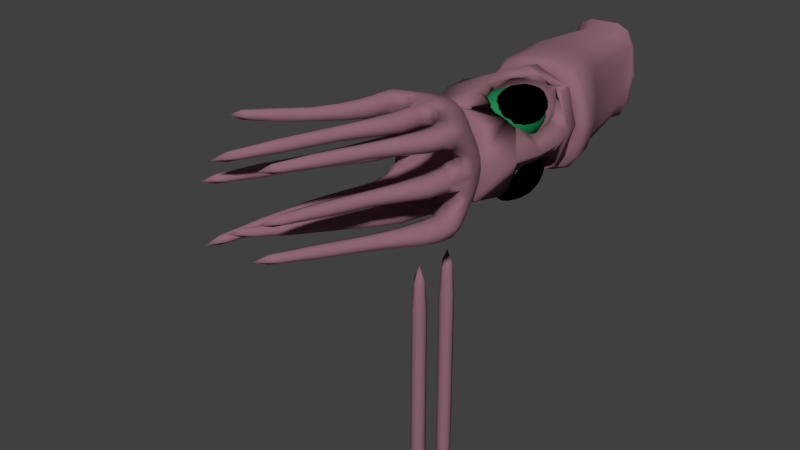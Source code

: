# Source: squid.blend  (saved by Blender 2.77.0; exported with 4.5.12 LTS)
import bpy
from mathutils import Matrix  # noqa: F401  (used for matrix-valued properties, if any)

bpy.ops.wm.read_factory_settings(use_empty=True)
scene = bpy.context.scene
scene.name = 'Scene'

# ---- collections
col_collection_1 = bpy.data.collections.new('Collection 1'); scene.collection.children.link(col_collection_1)

# ---- materials (node trees are filled in below, after node groups)
mat_material = bpy.data.materials.new('Material')
mat_material.alpha_threshold = 0.0
mat_material.use_transparent_shadow = False
mat_material.diffuse_color = (0.281, 0.1392, 0.1729, 1.0)
mat_material.roughness = 0.5
mat_material.specular_intensity = 0.0
mat_material.line_color = (0.0, 0.0, 0.0, 1.0)
mat_material_001 = bpy.data.materials.new('Material.001')
mat_material_001.alpha_threshold = 0.0
mat_material_001.use_transparent_shadow = False
mat_material_001.diffuse_color = (0.0, 0.0, 0.0, 1.0)
mat_material_001.roughness = 0.5
mat_material_002 = bpy.data.materials.new('Material.002')
mat_material_002.alpha_threshold = 0.0
mat_material_002.use_transparent_shadow = False
mat_material_002.diffuse_color = (0.01384, 0.2462, 0.08735, 1.0)
mat_material_002.roughness = 0.5

# ---- material node trees

# ---- world
world_world = bpy.data.worlds.new('World'); scene.world = world_world
world_world.color = (0.05088, 0.05088, 0.05088)
world_world.use_sun_shadow = False
world_world.sun_shadow_jitter_overblur = 0.0
world_world.cycles.sampling_method = 'MANUAL'

# ---- meshes
me_cube_009 = bpy.data.meshes.new('Cube.009')
me_cube_009.from_pydata([(-1.26, 0.0, 0.9216), (-7.744e-10, 1.259, 0.9196), (1.26, 0.0, 0.9216), (-7.744e-10, -1.259, 0.9196), (-7.744e-10, -2.311, -0.4385), (1.0, 0.0, 9.629), (1.0, 0.0, 16.08), (-1.0, 0.0, 9.629), (0.0, -1.0, 9.629), (0.0, 1.0, 9.629), (-1.0, 0.0, 22.88), (-1.0, 0.0, 16.08), (0.0, -1.0, 16.08), (0.0, 1.0, 16.08), (0.0, 0.0, 26.8), (0.0, -1.0, 22.88), (0.0, 1.0, 22.88), (1.0, 0.0, 22.88), (1.545, 0.0, -2.073), (1.796, 0.0, -0.4385), (-1.796, 0.0, -0.4385), (-7.744e-10, 2.311, -0.4385), (-7.744e-10, 0.0, -3.707), (-1.545, 0.0, -2.073), (-7.744e-10, -2.06, -2.073), (-7.744e-10, 2.06, -2.073), (-7.744e-10, -0.7889, 2.852), (0.7889, 0.0, 2.852), (-7.744e-10, 0.7889, 2.852), (-0.7889, 0.0, 2.852), (-0.5917, -0.5917, 2.852), (-0.9738, 0.0, 6.185), (-0.9448, 0.9448, 0.9204), (-1.48, 0.0, -0.04641), (-9.614e-11, 0.9738, 6.185), (0.9448, 0.9448, 0.9204), (-7.744e-10, 1.609, -0.04641), (0.9738, 0.0, 6.185), (0.9448, -0.9448, 0.9204), (1.48, 0.0, -0.04641), (-9.614e-11, -0.9738, 6.185), (-7.744e-10, -1.609, -0.04641), (-1.0, 0.0, 13.02), (0.0, 1.0, 13.02), (1.0, 0.0, 13.02), (0.0, -1.0, 13.02), (0.75, 0.75, 9.629), (0.75, -0.75, 9.629), (-0.75, -0.75, 9.629), (-0.75, 0.75, 9.629), (-1.0, 0.0, 19.22), (0.0, 1.0, 19.22), (1.0, 0.0, 19.22), (0.0, -1.0, 19.22), (0.75, 0.75, 16.08), (0.75, -0.75, 16.08), (-0.75, -0.75, 16.08), (-0.75, 0.75, 16.08), (-0.75, 0.0, 25.82), (0.0, 0.75, 25.82), (0.75, 0.0, 25.82), (0.0, -0.75, 25.82), (-0.75, -0.75, 22.88), (-0.75, 0.75, 22.88), (0.75, -0.75, 22.88), (0.75, 0.75, 22.88), (-1.944, 0.0, -0.8471), (-7.744e-10, 2.716, -0.8471), (1.944, 0.0, -0.8471), (-7.744e-10, -2.716, -0.8471), (-1.347, -1.733, -0.4385), (1.347, -1.733, -0.4385), (1.347, 1.733, -0.4385), (-1.347, 1.733, -0.4385), (-0.823, 0.0, -3.299), (-7.744e-10, 0.9517, -3.299), (0.823, 0.0, -3.299), (-7.744e-10, -0.9517, -3.299), (1.159, -1.545, -2.073), (1.159, 1.545, -2.073), (-1.159, 1.545, -2.073), (-1.159, -1.545, -2.073), (-0.9448, -0.9448, 0.9204), (-0.5917, 0.5917, 2.852), (0.5917, 0.5917, 2.852), (0.5917, -0.5917, 2.852), (-7.744e-10, -0.8708, 1.48), (0.8712, 0.0, 1.481), (-7.744e-10, 0.8708, 1.48), (-0.8712, 0.0, 1.481), (-1.11, -1.207, -0.04641), (-0.7303, -0.7303, 6.185), (-1.11, 1.207, -0.04641), (-0.7303, 0.7303, 6.185), (1.11, -1.207, -0.04641), (0.7303, -0.7303, 6.185), (1.11, 1.207, -0.04641), (0.7303, 0.7303, 6.185), (-0.75, -0.75, 13.02), (-0.75, 0.75, 13.02), (0.75, 0.75, 13.02), (0.75, -0.75, 13.02), (-0.75, -0.75, 19.22), (-0.75, 0.75, 19.22), (0.75, 0.75, 19.22), (0.75, -0.75, 19.22), (-0.5556, -0.5556, 25.06), (-0.5556, 0.5556, 25.06), (0.5556, 0.5556, 25.06), (0.5556, -0.5556, 25.06), (-1.458, 2.037, -0.8471), (-1.458, -2.037, -0.8471), (1.458, 2.037, -0.8471), (1.458, -2.037, -0.8471), (-0.7091, 0.8807, -2.981), (-0.7091, -0.8807, -2.981), (0.7091, 0.8807, -2.981), (0.7091, -0.8807, -2.981), (-0.6532, -0.6532, 1.48), (-0.6532, 0.6532, 1.48), (0.6532, 0.6532, 1.48), (0.6532, -0.6532, 1.48)], [], [(0, 82, 118, 89), (0, 89, 119, 32), (0, 32, 92, 33), (0, 33, 90, 82), (1, 32, 119, 88), (1, 88, 120, 35), (1, 35, 96, 36), (1, 36, 92, 32), (2, 35, 120, 87), (2, 87, 121, 38), (2, 38, 94, 39), (2, 39, 96, 35), (3, 38, 121, 86), (3, 86, 118, 82), (3, 82, 90, 41), (3, 41, 94, 38), (4, 71, 94, 41), (4, 41, 90, 70), (4, 70, 111, 69), (4, 69, 113, 71), (5, 47, 95, 37), (5, 37, 97, 46), (5, 46, 100, 44), (5, 44, 101, 47), (6, 55, 101, 44), (6, 44, 100, 54), (6, 54, 104, 52), (6, 52, 105, 55), (7, 49, 93, 31), (7, 31, 91, 48), (7, 48, 98, 42), (7, 42, 99, 49), (8, 48, 91, 40), (8, 40, 95, 47), (8, 47, 101, 45), (8, 45, 98, 48), (9, 46, 97, 34), (9, 34, 93, 49), (9, 49, 99, 43), (9, 43, 100, 46), (10, 63, 103, 50), (10, 50, 102, 62), (10, 62, 106, 58), (10, 58, 107, 63), (11, 57, 99, 42), (11, 42, 98, 56), (11, 56, 102, 50), (11, 50, 103, 57), (12, 56, 98, 45), (12, 45, 101, 55), (12, 55, 105, 53), (12, 53, 102, 56), (13, 54, 100, 43), (13, 43, 99, 57), (13, 57, 103, 51), (13, 51, 104, 54), (14, 61, 109, 60), (14, 60, 108, 59), (14, 59, 107, 58), (14, 58, 106, 61), (15, 62, 102, 53), (15, 53, 105, 64), (15, 64, 109, 61), (15, 61, 106, 62), (16, 65, 104, 51), (16, 51, 103, 63), (16, 63, 107, 59), (16, 59, 108, 65), (17, 64, 105, 52), (17, 52, 104, 65), (17, 65, 108, 60), (17, 60, 109, 64), (18, 79, 112, 68), (18, 68, 113, 78), (18, 78, 117, 76), (18, 76, 116, 79), (19, 72, 96, 39), (19, 39, 94, 71), (19, 71, 113, 68), (19, 68, 112, 72), (20, 70, 90, 33), (20, 33, 92, 73), (20, 73, 110, 66), (20, 66, 111, 70), (21, 73, 92, 36), (21, 36, 96, 72), (21, 72, 112, 67), (21, 67, 110, 73), (22, 77, 115, 74), (22, 74, 114, 75), (22, 75, 116, 76), (22, 76, 117, 77), (23, 81, 111, 66), (23, 66, 110, 80), (23, 80, 114, 74), (23, 74, 115, 81), (24, 78, 113, 69), (24, 69, 111, 81), (24, 81, 115, 77), (24, 77, 117, 78), (25, 80, 110, 67), (25, 67, 112, 79), (25, 79, 116, 75), (25, 75, 114, 80), (26, 85, 95, 40), (26, 40, 91, 30), (26, 30, 118, 86), (26, 86, 121, 85), (27, 84, 97, 37), (27, 37, 95, 85), (27, 85, 121, 87), (27, 87, 120, 84), (28, 83, 93, 34), (28, 34, 97, 84), (28, 84, 120, 88), (28, 88, 119, 83), (29, 30, 91, 31), (29, 31, 93, 83), (29, 83, 119, 89), (29, 89, 118, 30)])
me_cube_009.polygons.foreach_set('use_smooth', [True] * 120)
me_cube_009.materials.append(mat_material)
me_cube_009.use_remesh_preserve_volume = False
me_cube_009.use_remesh_preserve_attributes = False
me_cube_009.use_mirror_vertex_groups = False
me_cube_009.update()
me_cube_010 = bpy.data.meshes.new('Cube.010')
me_cube_010.from_pydata([(-1.26, 0.0, 0.9216), (-7.744e-10, 1.259, 0.9196), (1.26, 0.0, 0.9216), (-7.744e-10, -1.259, 0.9196), (-7.744e-10, -2.311, -0.4385), (1.0, 0.0, 9.629), (1.0, 0.0, 16.08), (-1.0, 0.0, 9.629), (0.0, -1.0, 9.629), (0.0, 1.0, 9.629), (-1.0, 0.0, 22.88), (-1.0, 0.0, 16.08), (0.0, -1.0, 16.08), (0.0, 1.0, 16.08), (0.0, 0.0, 26.8), (0.0, -1.0, 22.88), (0.0, 1.0, 22.88), (1.0, 0.0, 22.88), (1.545, 0.0, -2.073), (1.796, 0.0, -0.4385), (-1.796, 0.0, -0.4385), (-7.744e-10, 2.311, -0.4385), (-7.744e-10, 0.0, -3.707), (-1.545, 0.0, -2.073), (-7.744e-10, -2.06, -2.073), (-7.744e-10, 2.06, -2.073), (-7.744e-10, -0.7889, 2.852), (0.7889, 0.0, 2.852), (-7.744e-10, 0.7889, 2.852), (-0.7889, 0.0, 2.852), (-0.5917, -0.5917, 2.852), (-0.9738, 0.0, 6.185), (-0.9448, 0.9448, 0.9204), (-1.48, 0.0, -0.04641), (-9.614e-11, 0.9738, 6.185), (0.9448, 0.9448, 0.9204), (-7.744e-10, 1.609, -0.04641), (0.9738, 0.0, 6.185), (0.9448, -0.9448, 0.9204), (1.48, 0.0, -0.04641), (-9.614e-11, -0.9738, 6.185), (-7.744e-10, -1.609, -0.04641), (-1.0, 0.0, 13.02), (0.0, 1.0, 13.02), (1.0, 0.0, 13.02), (0.0, -1.0, 13.02), (0.75, 0.75, 9.629), (0.75, -0.75, 9.629), (-0.75, -0.75, 9.629), (-0.75, 0.75, 9.629), (-1.0, 0.0, 19.22), (0.0, 1.0, 19.22), (1.0, 0.0, 19.22), (0.0, -1.0, 19.22), (0.75, 0.75, 16.08), (0.75, -0.75, 16.08), (-0.75, -0.75, 16.08), (-0.75, 0.75, 16.08), (-0.75, 0.0, 25.82), (0.0, 0.75, 25.82), (0.75, 0.0, 25.82), (0.0, -0.75, 25.82), (-0.75, -0.75, 22.88), (-0.75, 0.75, 22.88), (0.75, -0.75, 22.88), (0.75, 0.75, 22.88), (-1.944, 0.0, -0.8471), (-7.744e-10, 2.716, -0.8471), (1.944, 0.0, -0.8471), (-7.744e-10, -2.716, -0.8471), (-1.347, -1.733, -0.4385), (1.347, -1.733, -0.4385), (1.347, 1.733, -0.4385), (-1.347, 1.733, -0.4385), (-0.823, 0.0, -3.299), (-7.744e-10, 0.9517, -3.299), (0.823, 0.0, -3.299), (-7.744e-10, -0.9517, -3.299), (1.159, -1.545, -2.073), (1.159, 1.545, -2.073), (-1.159, 1.545, -2.073), (-1.159, -1.545, -2.073), (-0.9448, -0.9448, 0.9204), (-0.5917, 0.5917, 2.852), (0.5917, 0.5917, 2.852), (0.5917, -0.5917, 2.852), (-7.744e-10, -0.8708, 1.48), (0.8712, 0.0, 1.481), (-7.744e-10, 0.8708, 1.48), (-0.8712, 0.0, 1.481), (-1.11, -1.207, -0.04641), (-0.7303, -0.7303, 6.185), (-1.11, 1.207, -0.04641), (-0.7303, 0.7303, 6.185), (1.11, -1.207, -0.04641), (0.7303, -0.7303, 6.185), (1.11, 1.207, -0.04641), (0.7303, 0.7303, 6.185), (-0.75, -0.75, 13.02), (-0.75, 0.75, 13.02), (0.75, 0.75, 13.02), (0.75, -0.75, 13.02), (-0.75, -0.75, 19.22), (-0.75, 0.75, 19.22), (0.75, 0.75, 19.22), (0.75, -0.75, 19.22), (-0.5556, -0.5556, 25.06), (-0.5556, 0.5556, 25.06), (0.5556, 0.5556, 25.06), (0.5556, -0.5556, 25.06), (-1.458, 2.037, -0.8471), (-1.458, -2.037, -0.8471), (1.458, 2.037, -0.8471), (1.458, -2.037, -0.8471), (-0.7091, 0.8807, -2.981), (-0.7091, -0.8807, -2.981), (0.7091, 0.8807, -2.981), (0.7091, -0.8807, -2.981), (-0.6532, -0.6532, 1.48), (-0.6532, 0.6532, 1.48), (0.6532, 0.6532, 1.48), (0.6532, -0.6532, 1.48)], [], [(0, 82, 118, 89), (0, 89, 119, 32), (0, 32, 92, 33), (0, 33, 90, 82), (1, 32, 119, 88), (1, 88, 120, 35), (1, 35, 96, 36), (1, 36, 92, 32), (2, 35, 120, 87), (2, 87, 121, 38), (2, 38, 94, 39), (2, 39, 96, 35), (3, 38, 121, 86), (3, 86, 118, 82), (3, 82, 90, 41), (3, 41, 94, 38), (4, 71, 94, 41), (4, 41, 90, 70), (4, 70, 111, 69), (4, 69, 113, 71), (5, 47, 95, 37), (5, 37, 97, 46), (5, 46, 100, 44), (5, 44, 101, 47), (6, 55, 101, 44), (6, 44, 100, 54), (6, 54, 104, 52), (6, 52, 105, 55), (7, 49, 93, 31), (7, 31, 91, 48), (7, 48, 98, 42), (7, 42, 99, 49), (8, 48, 91, 40), (8, 40, 95, 47), (8, 47, 101, 45), (8, 45, 98, 48), (9, 46, 97, 34), (9, 34, 93, 49), (9, 49, 99, 43), (9, 43, 100, 46), (10, 63, 103, 50), (10, 50, 102, 62), (10, 62, 106, 58), (10, 58, 107, 63), (11, 57, 99, 42), (11, 42, 98, 56), (11, 56, 102, 50), (11, 50, 103, 57), (12, 56, 98, 45), (12, 45, 101, 55), (12, 55, 105, 53), (12, 53, 102, 56), (13, 54, 100, 43), (13, 43, 99, 57), (13, 57, 103, 51), (13, 51, 104, 54), (14, 61, 109, 60), (14, 60, 108, 59), (14, 59, 107, 58), (14, 58, 106, 61), (15, 62, 102, 53), (15, 53, 105, 64), (15, 64, 109, 61), (15, 61, 106, 62), (16, 65, 104, 51), (16, 51, 103, 63), (16, 63, 107, 59), (16, 59, 108, 65), (17, 64, 105, 52), (17, 52, 104, 65), (17, 65, 108, 60), (17, 60, 109, 64), (18, 79, 112, 68), (18, 68, 113, 78), (18, 78, 117, 76), (18, 76, 116, 79), (19, 72, 96, 39), (19, 39, 94, 71), (19, 71, 113, 68), (19, 68, 112, 72), (20, 70, 90, 33), (20, 33, 92, 73), (20, 73, 110, 66), (20, 66, 111, 70), (21, 73, 92, 36), (21, 36, 96, 72), (21, 72, 112, 67), (21, 67, 110, 73), (22, 77, 115, 74), (22, 74, 114, 75), (22, 75, 116, 76), (22, 76, 117, 77), (23, 81, 111, 66), (23, 66, 110, 80), (23, 80, 114, 74), (23, 74, 115, 81), (24, 78, 113, 69), (24, 69, 111, 81), (24, 81, 115, 77), (24, 77, 117, 78), (25, 80, 110, 67), (25, 67, 112, 79), (25, 79, 116, 75), (25, 75, 114, 80), (26, 85, 95, 40), (26, 40, 91, 30), (26, 30, 118, 86), (26, 86, 121, 85), (27, 84, 97, 37), (27, 37, 95, 85), (27, 85, 121, 87), (27, 87, 120, 84), (28, 83, 93, 34), (28, 34, 97, 84), (28, 84, 120, 88), (28, 88, 119, 83), (29, 30, 91, 31), (29, 31, 93, 83), (29, 83, 119, 89), (29, 89, 118, 30)])
me_cube_010.polygons.foreach_set('use_smooth', [True] * 120)
me_cube_010.materials.append(mat_material)
me_cube_010.use_remesh_preserve_volume = False
me_cube_010.use_remesh_preserve_attributes = False
me_cube_010.use_mirror_vertex_groups = False
me_cube_010.update()
me_cube_007 = bpy.data.meshes.new('Cube.007')
me_cube_007.from_pydata([(-1.057, 0.8141, 0.3501), (0.704, 1.014, 0.1777), (0.9083, -0.7863, 0.1041), (-0.8974, -0.9852, 0.1845), (-1.057, -0.7903, -1.921), (-0.9042, 0.8241, 2.273), (0.6169, 0.8269, 2.381), (0.1047, 0.8431, 4.419), (-0.3121, 0.8469, 4.931), (-0.6226, 0.8382, 3.852), (0.7361, 1.002, -2.014), (-0.573, 0.8269, 0.8857), (0.9321, -0.7912, -1.985), (0.21, 0.8278, 0.9761), (0.7057, -0.9859, 0.1543), (0.2133, -0.9726, 1.854), (-0.2238, -0.9673, 2.59), (-0.5771, -0.9738, 1.625), (-0.897, 1.015, 0.2173), (-0.5779, 1.026, 1.653), (-0.2255, 1.033, 2.613), (0.2115, 1.028, 1.877), (0.2104, -0.7723, 0.9804), (0.1327, -0.361, 2.221), (0.1043, 0.04312, 2.726), (0.1337, 0.4389, 2.192), (-0.1729, -0.5769, 0.01331), (-0.2747, -0.3578, 2.688), (-0.2865, 0.04535, 3.093), (-0.2733, 0.4421, 2.671), (-0.5741, -0.7731, 0.883), (-0.5972, -0.364, 2.096), (-0.5907, 0.03959, 2.765), (-0.5933, 0.4358, 2.063), (-0.8882, 0.6197, -1.206), (-0.9059, -0.3746, 1.062), (-0.3445, 0.8201, -0.4576), (-0.9, 0.4251, 1.056), (-0.6237, -0.7617, 3.894), (-0.6561, -0.3496, 5.607), (-0.671, 0.05481, 6.273), (-0.6536, 0.4499, 5.509), (-0.3111, -0.7532, 4.941), (-0.3725, -0.3421, 6.151), (-0.3902, 0.06123, 6.528), (-0.3725, 0.4578, 6.12), (0.1048, -0.7569, 4.43), (0.01691, -0.3441, 5.823), (-0.007994, 0.05954, 6.227), (0.01805, 0.4557, 5.792), (0.6164, -0.773, 2.409), (0.5113, -0.3578, 4.297), (0.4728, 0.04773, 5.049), (0.5142, 0.4418, 4.223), (-0.909, -0.7757, 2.303), (-0.9057, -0.3636, 4.398), (-0.9052, 0.04118, 5.313), (-0.8997, 0.4357, 4.293), (-0.1168, -0.9778, -0.8271), (0.6123, -0.3725, 0.9603), (-0.8825, 0.2161, -0.2907), (0.6129, 0.4274, 0.9416), (0.9078, 0.8136, 0.1056), (0.8215, 0.4262, 1.691), (0.7789, 0.03229, 2.58), (0.8202, -0.3736, 1.727), (-1.062, -0.7857, 0.3348), (-1.052, -0.3761, 2.083), (-1.034, 0.02798, 3.012), (-1.045, 0.4235, 2.058), (-0.361, -0.7937, -5.123), (-0.2087, -0.6403, -5.006), (-0.8355, -0.7944, -5.199), (0.4325, 0.006237, -5.006), (-0.1935, -0.9471, -5.24), (0.444, 0.8031, -5.232), (-0.9848, -0.9467, -5.4), (-0.04113, 0.8041, -5.123), (0.0546, 0.8209, -0.3544), (0.8729, 0.01708, -0.815), (-0.1176, 1.013, -0.8157), (-0.1723, 0.6284, 0.003704), (-0.6925, -0.7835, -1.217), (-0.8593, 1.002, -1.907), (-0.3446, -0.7777, -0.4586), (0.05491, -0.777, -0.3552), (0.6874, -0.5886, -1.22), (0.4919, 0.8141, -1.262), (-1.056, 0.8076, -1.898), (0.4921, -0.7834, -1.264), (0.6457, -0.1751, -0.3697), (-0.6915, 0.8143, -1.216), (0.9314, 0.8073, -1.967), (0.6463, 0.2183, -0.3853), (0.4191, 0.02611, 0.06), (-1.055, 0.01572, -0.6708), (-0.8916, -0.5893, -1.215), (0.6872, 0.6195, -1.214), (-0.8583, -0.9845, -1.923), (-0.7125, 0.02375, 0.1029), (0.7368, -0.986, -2.028), (-0.885, -0.1766, -0.2771), (-1.357, -0.8398, -11.16), (0.2019, 0.004633, -13.21), (-0.6843, -0.8188, -13.5), (0.1085, 0.7572, -13.33), (-1.469, -0.9521, -11.16), (-0.4513, 0.6911, -13.3), (-0.5636, 0.8034, -13.3), (-0.6758, 0.6911, -13.3), (-0.2087, 0.6528, -5.006), (-0.04113, -0.7937, -5.123), (-0.9973, -0.6439, -5.201), (0.4442, -0.7944, -5.239), (-1.007, -0.1474, -5.116), (-1.147, 0.8018, -5.399), (-1.007, 0.1578, -5.116), (-1.155, 0.004133, -5.24), (-1.146, -0.7962, -5.402), (-0.9973, 0.6529, -5.199), (0.7566, -0.7965, -5.377), (-0.9848, 0.9523, -5.399), (0.5958, -0.6435, -5.205), (0.7506, 0.004182, -5.211), (0.7566, 0.802, -5.371), (0.5915, -0.1477, -5.108), (-0.8355, 0.8034, -5.199), (0.6051, -0.9474, -5.411), (0.5915, 0.1581, -5.108), (-0.8595, 0.006269, -4.992), (0.605, 0.9528, -5.408), (0.5956, 0.6523, -5.196), (-0.361, 0.8041, -5.123), (-0.1935, 0.9554, -5.24), (-0.02483, 0.7144, -18.9), (-1.608, 1.155, -18.97), (-0.7936, 0.5822, -18.83), (-1.035, -0.6131, -19.25), (-1.804, -0.8796, -14.55), (-1.63, 0.01613, -18.69), (-0.1915, -0.6576, -17.25), (0.162, 0.009266, -18.66), (-0.6843, -0.5943, -13.5), (-0.7966, -0.7065, -13.5), (-0.5636, 0.5788, -13.3), (-0.572, -0.7065, -13.5), (-1.469, -0.7275, -11.16), (0.02518, -0.7288, -12.51), (-1.382, -0.1042, -13.23), (-1.483, 0.9776, -13.36), (-1.382, 0.1204, -13.23), (-1.494, 0.008066, -13.23), (-1.581, -0.8398, -11.16), (-1.371, 0.8653, -13.36), (0.2498, -0.7288, -12.51), (-1.371, 1.09, -13.36), (0.1375, -0.6165, -12.51), (0.4265, 0.004633, -13.21), (0.3331, 0.7572, -13.33), (0.3142, -0.1077, -13.21), (-1.258, 0.9776, -13.36), (0.1375, -0.8411, -12.51), (0.3142, 0.1169, -13.21), (-1.27, 0.008066, -13.23), (0.2208, 0.8695, -13.33), (0.2208, 0.6449, -13.33), (-1.019, -0.9383, -0.1009), (-1.015, 0.8178, 1.386), (-1.017, 0.9617, -0.07158), (-1.064, -0.7881, -0.7965), (0.67, 0.9692, 1.306), (0.8792, 0.9605, -0.2369), (-0.8803, 1.01, -0.8127), (0.8247, -0.7814, 1.222), (0.8806, -0.9395, -0.2552), (0.924, 0.8105, -0.9425), (-0.9088, -0.9315, 1.211), (0.7256, -0.9877, -0.9676), (-0.9061, 0.9686, 1.23), (-0.6039, 0.9817, 2.835), (-0.269, 0.9896, 3.956), (0.1618, 0.9848, 3.311), (0.7243, 1.009, -0.9475), (0.2342, 0.9743, 0.8527), (-0.1767, 1.025, 0.9926), (-0.5618, 0.9742, 0.8286), (0.6713, -0.9309, 1.294), (0.1633, -0.9154, 3.296), (-0.2674, -0.9106, 3.94), (-0.6041, -0.9185, 2.824), (-0.8792, -0.9864, -0.8394), (-0.561, -0.926, 0.8075), (-0.1752, -0.9731, 0.9725), (0.2354, -0.9259, 0.8381), (0.3532, -0.7639, 3.525), (-0.1196, -0.753, 4.957), (-0.4767, -0.7564, 4.535), (-0.7639, -0.7684, 3.117), (-0.6843, -0.7782, 0.01634), (-0.4362, -0.7717, 0.8892), (0.05174, -0.7706, 1.043), (0.4006, -0.7779, 0.02304), (0.4584, -0.9791, 0.9762), (-0.01802, -0.9681, 2.491), (-0.4086, -0.9694, 2.263), (-0.7373, -0.9794, 0.8676), (-0.7373, 1.021, 0.8982), (-0.4101, 1.031, 2.289), (-0.01976, 1.032, 2.513), (0.4567, 1.021, 0.999), (-1.021, -0.782, 1.394), (-1.007, -0.3709, 3.439), (-0.9956, 0.03369, 4.405), (-1.0, 0.4286, 3.368), (-1.061, 0.8112, -0.767), (-1.017, 0.4219, 1.057), (-1.046, 0.02251, 1.274), (-1.024, -0.3779, 1.05), (0.8248, 0.8185, 1.204), (0.7255, 0.4329, 3.034), (0.6801, 0.03939, 3.973), (0.7228, -0.3667, 3.104), (0.9249, -0.7891, -0.9602), (0.7884, -0.3763, 0.801), (0.8247, 0.02524, 0.9559), (0.7886, 0.4237, 0.7932), (0.3537, 0.8361, 3.498), (0.2557, 0.4502, 5.171), (0.2218, 0.05516, 5.802), (0.2535, -0.3494, 5.23), (-0.1205, 0.8471, 4.959), (-0.1932, 0.4582, 6.102), (-0.2131, 0.0614, 6.432), (-0.1934, -0.3417, 6.117), (-0.4771, 0.8436, 4.505), (-0.5244, 0.4549, 5.904), (-0.5419, 0.05904, 6.484), (-0.5251, -0.3448, 5.968), (-0.7609, 0.8314, 3.074), (-0.7741, 0.4433, 4.964), (-0.7885, 0.04878, 5.886), (-0.7786, -0.356, 5.081), (-0.6827, 0.8212, 0.01921), (-0.7425, 0.4306, 1.557), (-0.6894, 0.03332, 1.93), (-0.7475, -0.3691, 1.588), (-0.4357, 0.8278, 0.8911), (-0.4408, 0.4399, 2.469), (-0.4464, 0.04334, 3.017), (-0.4434, -0.3599, 2.494), (0.05127, 0.8289, 1.043), (-0.08404, 0.442, 2.602), (-0.105, 0.04536, 2.996), (-0.08473, -0.3579, 2.617), (0.4004, 0.8215, 0.01727), (0.3695, 0.4337, 1.59), (0.2946, 0.03718, 1.881), (0.3682, -0.3661, 1.626), (0.1667, -0.5659, 1.651), (0.1111, -0.1579, 2.607), (0.1119, 0.242, 2.585), (0.1672, 0.634, 1.629), (-0.2429, -0.5141, 1.813), (-0.284, -0.1554, 2.996), (-0.2829, 0.2445, 2.984), (-0.2418, 0.5871, 1.797), (-0.5938, -0.5681, 1.447), (-0.5932, -0.1612, 2.609), (-0.5905, 0.2386, 2.578), (-0.5904, 0.6317, 1.429), (-0.9105, -0.5302, 0.06645), (-0.8925, -0.2232, 1.154), (-0.8879, 0.2748, 1.135), (-0.9047, 0.5719, 0.0742), (-0.6398, -0.5549, 4.826), (-0.6681, -0.1462, 6.127), (-0.6659, 0.2535, 6.062), (-0.6379, 0.6446, 4.734), (-0.3482, -0.5465, 5.656), (-0.3858, -0.1396, 6.438), (-0.3857, 0.2604, 6.421), (-0.3486, 0.6534, 5.624), (0.05151, -0.5491, 5.268), (-0.001936, -0.1413, 6.13), (-0.001314, 0.2586, 6.114), (0.05256, 0.6507, 5.235), (0.5576, -0.5645, 3.433), (0.4817, -0.1536, 4.878), (0.4838, 0.2461, 4.826), (0.5599, 0.6352, 3.366), (-0.9055, -0.5692, 3.389), (-0.9066, -0.1598, 5.113), (-0.9025, 0.2396, 5.03), (-0.8994, 0.6303, 3.307), (0.6498, -0.5292, 0.03796), (0.6019, -0.2205, 1.005), (0.6028, 0.2778, 0.9808), (0.6498, 0.5728, 0.03165), (0.8639, 0.6201, 0.8624), (0.7901, 0.2307, 2.345), (0.7887, -0.1691, 2.38), (0.8635, -0.5799, 0.8817), (-1.062, -0.5807, 1.17), (-1.04, -0.173, 2.791), (-1.036, 0.2268, 2.763), (-1.054, 0.619, 1.166), (-1.075, -0.7928, -3.351), (-0.8791, 0.9848, -3.344), (0.8892, 0.8043, -3.324), (0.7073, -0.9747, -3.389), (0.707, 0.9853, -3.382), (-0.1045, 0.9912, -2.873), (-0.8788, -0.9733, -3.349), (-0.1043, -0.9722, -2.876), (-0.707, -0.7889, -2.921), (-0.3145, -0.7866, -2.637), (0.07294, -0.7864, -2.611), (0.5012, -0.7889, -2.983), (-1.074, 0.8041, -3.342), (-1.084, 0.009096, -2.837), (0.8894, -0.7934, -3.336), (0.8671, 0.009497, -2.836), (-0.7067, 0.8079, -2.921), (-0.7419, 0.01377, -2.332), (-0.3145, 0.8101, -2.637), (0.07286, 0.8103, -2.611), (0.5009, 0.8074, -2.975), (0.4683, 0.01432, -2.361), (-0.1373, -0.6008, -2.373), (-0.1371, 0.6293, -2.375), (-0.9027, -0.6083, -2.923), (-0.9133, -0.1723, -2.583), (-0.9127, 0.1951, -2.586), (-0.9019, 0.6272, -2.919), (0.6833, -0.6077, -2.93), (0.6676, -0.1722, -2.597), (0.6678, 0.1961, -2.6), (0.683, 0.6264, -2.917), (-0.7545, 0.1707, -0.003399), (-1.011, 0.1633, -0.5746), (-0.2761, -0.9278, -0.7362), (0.02853, -0.9276, -0.7079), (-0.2768, 0.9644, -0.7268), (-0.3124, 0.676, -0.1627), (-1.02, 0.6654, -1.556), (-0.7493, 0.6697, -1.03), (-0.0186, -0.6266, -0.02833), (-0.3132, -0.6275, -0.1552), (0.8928, -0.9388, -2.155), (0.8614, -0.6416, -1.635), (0.8921, 0.9518, -2.14), (0.5678, 0.9564, -1.689), (-1.023, -0.642, -1.579), (-1.001, -0.9369, -2.087), (-0.01843, 0.6769, -0.03478), (0.02785, 0.9646, -0.6998), (0.8161, -0.1291, -0.7032), (0.8163, 0.1655, -0.708), (-0.7244, -0.9332, -1.583), (-0.752, -0.6354, -1.028), (-0.7248, 0.9573, -1.571), (-1.001, 0.9514, -2.068), (0.5258, -0.6349, -1.008), (0.5258, 0.6701, -1.012), (0.5684, -0.9339, -1.699), (0.4755, -0.1228, -0.04014), (0.8607, 0.6645, -1.617), (0.4762, 0.1728, -0.05861), (-1.013, -0.1299, -0.5735), (-0.7562, -0.1252, 0.01583), (-1.305, -0.809, -8.022), (-1.156, 0.9667, -8.572), (0.5618, 0.7898, -8.557), (0.4189, -0.9033, -8.361), (0.4397, 0.9117, -8.566), (-0.356, 0.8958, -8.516), (-1.18, -0.9308, -8.021), (-0.3862, -0.8976, -8.568), (-1.059, -0.8085, -7.971), (-0.5123, -0.7751, -8.538), (-0.2639, -0.7751, -8.538), (0.2944, -0.7808, -8.318), (-1.28, 0.8448, -8.572), (-1.285, 0.00305, -8.499), (0.541, -0.7813, -8.352), (0.5837, 0.002204, -8.487), (-1.034, 0.8452, -8.522), (-1.043, 0.003584, -8.437), (-0.4821, 0.7738, -8.486), (-0.2337, 0.7738, -8.486), (0.3152, 0.7901, -8.522), (0.3357, 0.002717, -8.436), (-0.39, -0.6525, -8.509), (-0.3598, 0.6518, -8.457), (-1.183, -0.6867, -7.971), (-1.164, -0.119, -8.468), (-1.164, 0.1257, -8.468), (-1.159, 0.7234, -8.522), (0.4165, -0.6589, -8.309), (0.4597, -0.12, -8.461), (0.4597, 0.1249, -8.461), (0.4373, 0.6682, -8.513), (-0.08735, 0.6906, -5.035), (-0.07488, 0.9176, -5.211), (-1.104, -0.9089, -5.446), (-0.8688, -0.9088, -5.304), (0.4874, 0.9156, -5.338), (0.4788, 0.6903, -5.162), (-0.3159, -0.9088, -5.211), (-0.07488, -0.9088, -5.211), (0.4723, 0.1209, -5.032), (0.4723, -0.109, -5.032), (-0.88, -0.6805, -5.144), (-0.08735, -0.6787, -5.035), (-0.3262, -0.6787, -5.035), (-0.3262, 0.6906, -5.035), (-1.111, -0.683, -5.307), (0.479, -0.6806, -5.171), (0.4875, -0.9088, -5.342), (-1.118, -0.1094, -5.209), (-0.8964, -0.1091, -5.023), (-1.104, 0.9138, -5.444), (-1.111, 0.6902, -5.304), (-0.8964, 0.1211, -5.023), (-1.118, 0.1182, -5.209), (-0.88, 0.6905, -5.144), (0.7203, -0.9101, -5.428), (0.7148, -0.6824, -5.291), (-0.8688, 0.916, -5.303), (0.7108, -0.11, -5.185), (0.7108, 0.1188, -5.185), (0.7147, 0.6895, -5.283), (0.7203, 0.9148, -5.424), (-0.3159, 0.9176, -5.211), (-1.805, -0.8696, -13.71), (-1.549, 1.195, -17.57), (0.1208, 0.7251, -17.51), (-0.1093, -0.7596, -16.06), (0.03658, 0.8093, -17.51), (-0.7361, 0.6936, -17.45), (-1.721, -0.9538, -13.71), (-0.9474, -0.7207, -17.81), (-1.636, -0.8696, -13.71), (-1.032, -0.6365, -17.81), (-0.8632, -0.6365, -17.81), (-0.1935, -0.6754, -16.06), (-1.633, 1.111, -17.57), (-1.652, 0.01411, -17.33), (-0.02507, -0.6754, -16.06), (0.2843, 0.008108, -17.3), (-1.465, 1.111, -17.57), (-1.484, 0.01411, -17.33), (-0.8203, 0.6094, -17.45), (-0.6519, 0.6094, -17.45), (-0.04763, 0.7251, -17.51), (0.1158, 0.008108, -17.3), (-0.9474, -0.5522, -17.81), (-0.7361, 0.5252, -17.45), (-1.721, -0.7854, -13.71), (-1.568, -0.0701, -17.33), (-1.568, 0.09833, -17.33), (-1.549, 1.027, -17.57), (-0.1093, -0.5912, -16.06), (0.2, -0.07611, -17.3), (0.2, 0.09232, -17.3), (0.03658, 0.6409, -17.51), (-0.6478, 0.7753, -13.3), (-0.6478, 0.6069, -13.3), (-0.4793, 0.7753, -13.3), (-0.4793, 0.6069, -13.3), (-1.553, -0.924, -11.16), (-1.385, -0.924, -11.16), (0.1366, 0.8414, -13.33), (0.1366, 0.673, -13.33), (-0.7685, -0.7908, -13.5), (-0.6001, -0.7908, -13.5), (0.23, 0.08885, -13.21), (0.23, -0.07958, -13.21), (-1.385, -0.7556, -11.16), (-0.6001, -0.6223, -13.5), (-0.7685, -0.6223, -13.5), (-1.553, -0.7556, -11.16), (0.05325, -0.6446, -12.51), (0.05325, -0.813, -12.51), (-1.466, -0.07615, -13.23), (-1.298, -0.07615, -13.23), (-1.455, 1.062, -13.36), (-1.455, 0.8934, -13.36), (-1.298, 0.09228, -13.23), (-1.466, 0.09228, -13.23), (-1.287, 0.8934, -13.36), (0.2217, -0.813, -12.51), (0.2217, -0.6446, -12.51), (-1.287, 1.062, -13.36), (0.3984, -0.07958, -13.21), (0.3984, 0.08885, -13.21), (0.305, 0.673, -13.33), (0.305, 0.8414, -13.33), (-1.01, -0.9389, -1.069), (-0.9917, -0.8956, 0.7995), (-1.01, 0.9581, -1.041), (-0.9883, 0.9266, 0.8152), (0.8911, -0.9405, -1.211), (0.8084, -0.8958, 0.7086), (0.89, 0.9571, -1.191), (0.8075, 0.9265, 0.7143), (-0.7543, 0.9753, 2.017), (-0.4453, 0.9867, 3.532), (-0.0688, 0.9893, 3.939), (0.4118, 0.9776, 2.343), (0.486, 0.9839, -0.3251), (0.02061, 0.9937, 1.016), (-0.3769, 0.9934, 0.9624), (-0.7159, 0.9848, -0.2106), (0.4131, -0.9225, 2.332), (-0.06722, -0.9109, 3.921), (-0.4441, -0.9135, 3.52), (-0.7561, -0.9248, 2.004), (-0.7149, -0.9499, -0.2336), (-0.3756, -0.9416, 0.9425), (0.02195, -0.9412, 0.9996), (0.4872, -0.9507, -0.3409), (-1.015, -0.5761, 2.423), (-0.9995, -0.1673, 4.186), (-0.9956, 0.2323, 4.124), (-1.007, 0.6235, 2.376), (-1.043, 0.6171, -0.1258), (-1.021, 0.2224, 1.25), (-1.025, -0.1764, 1.252), (-1.049, -0.584, -0.1551), (0.7722, 0.6261, 2.127), (0.6923, 0.2376, 3.719), (0.69, -0.162, 3.776), (0.7705, -0.5736, 2.179), (0.8548, -0.5841, -0.3289), (0.7913, -0.174, 0.9593), (0.7917, 0.2251, 0.949), (0.854, 0.617, -0.3163), (0.2968, 0.6443, 4.447), (0.2306, 0.2539, 5.635), (0.2293, -0.1459, 5.669), (0.2947, -0.5554, 4.508), (-0.1651, 0.6539, 5.653), (-0.2081, 0.2606, 6.347), (-0.2082, -0.1394, 6.356), (-0.1651, -0.5461, 5.667), (-0.504, 0.65, 5.274), (-0.5373, 0.2579, 6.328), (-0.538, -0.1419, 6.366), (-0.5044, -0.5497, 5.341), (-0.7648, 0.6378, 4.059), (-0.7836, 0.2472, 5.627), (-0.7873, -0.1522, 5.713), (-0.7687, -0.5616, 4.159), (-0.742, 0.6259, 0.5504), (-0.7293, 0.232, 1.881), (-0.7327, -0.1671, 1.921), (-0.7467, -0.5748, 0.5646), (-0.4227, 0.6348, 1.642), (-0.4443, 0.2424, 2.872), (-0.4463, -0.1574, 2.893), (-0.4246, -0.5656, 1.659), (-0.0493, 0.6369, 1.89), (-0.09962, 0.2445, 2.895), (-0.1001, -0.1554, 2.904), (-0.04969, -0.5636, 1.904), (0.4138, 0.6276, 0.6499), (0.3516, 0.2358, 1.831), (0.3501, -0.1633, 1.868), (0.413, -0.5731, 0.6762), (-1.036, -0.6564, -3.147), (-1.021, -0.9283, -3.448), (-0.7426, 0.9422, -3.141), (-1.021, 0.938, -3.441), (0.8332, 0.6701, -3.126), (0.8481, 0.9394, -3.434), (0.5603, -0.9274, -3.221), (0.8483, -0.9302, -3.443), (0.56, 0.9416, -3.213), (0.03801, 0.946, -2.807), (-0.2552, 0.9459, -2.814), (-0.7425, -0.9272, -3.144), (-0.255, -0.9258, -2.816), (0.03819, -0.9257, -2.809), (-0.7633, -0.6516, -2.806), (-0.2771, -0.6473, -2.451), (0.01082, -0.6471, -2.42), (0.5391, -0.6516, -2.834), (-1.035, 0.6712, -3.137), (-1.041, 0.1464, -2.774), (-1.042, -0.1271, -2.774), (0.8335, -0.6555, -3.141), (0.8172, -0.1276, -2.776), (0.8173, 0.1478, -2.777), (-0.7627, 0.6726, -2.806), (-0.7845, 0.152, -2.398), (-0.7849, -0.1256, -2.393), (-0.277, 0.6744, -2.453), (0.01086, 0.6746, -2.421), (0.5388, 0.6725, -2.824), (0.5182, 0.1522, -2.423), (0.5181, -0.1248, -2.418), (-1.275, -0.7175, -7.998), (-1.273, -0.9003, -8.033), (-1.064, 0.9365, -8.549), (-1.249, 0.936, -8.584), (0.5303, 0.6985, -8.535), (0.5317, 0.8812, -8.57), (0.3263, -0.8726, -8.344), (0.5108, -0.8729, -8.365), (0.3471, 0.8814, -8.549), (-0.2632, 0.8653, -8.508), (-0.4498, 0.8653, -8.508), (-1.088, -0.9003, -7.997), (-0.48, -0.867, -8.56), (-0.2934, -0.867, -8.56), (-1.091, -0.7169, -7.957), (-0.4826, -0.6831, -8.516), (-0.2965, -0.6831, -8.516), (0.3242, -0.6892, -8.301), (-1.25, 0.7538, -8.549), (-1.255, 0.09472, -8.491), (-1.255, -0.08849, -8.491), (0.5095, -0.6896, -8.331), (0.5527, -0.0895, -8.481), (0.5527, 0.09403, -8.481), (-1.066, 0.7538, -8.509), (-1.073, 0.09546, -8.444), (-1.073, -0.08843, -8.444), (-0.4524, 0.6823, -8.464), (-0.2663, 0.6823, -8.464), (0.345, 0.6987, -8.505), (0.3667, 0.09455, -8.442), (0.3667, -0.08924, -8.442), (-1.718, -0.7995, -13.05), (-1.718, -0.9243, -13.05), (-1.44, 1.139, -16.48), (-1.565, 1.139, -16.48), (0.1467, 0.671, -16.42), (0.1467, 0.7958, -16.42), (-0.1077, -0.7516, -15.14), (0.01707, -0.7516, -15.14), (0.02197, 0.7958, -16.42), (-0.629, 0.693, -16.37), (-0.7537, 0.693, -16.37), (-1.593, -0.9243, -13.05), (-0.9416, -0.717, -16.69), (-0.8168, -0.717, -16.69), (-1.593, -0.7995, -13.05), (-0.9416, -0.5922, -16.69), (-0.8168, -0.5922, -16.69), (-0.1077, -0.6269, -15.14), (-1.565, 1.014, -16.48), (-1.582, 0.07493, -16.27), (-1.582, -0.04984, -16.27), (0.01707, -0.6269, -15.14), (0.292, -0.05518, -16.24), (0.292, 0.06959, -16.24), (-1.44, 1.014, -16.48), (-1.457, 0.07493, -16.27), (-1.457, -0.04984, -16.27), (-0.7537, 0.5682, -16.37), (-0.629, 0.5682, -16.37), (0.02197, 0.671, -16.42), (0.1673, 0.06959, -16.24), (0.1673, -0.05518, -16.24)], [], [(0, 305, 525, 167), (0, 167, 501, 168), (0, 168, 500, 214), (0, 214, 526, 305), (1, 209, 509, 170), (1, 170, 505, 171), (1, 171, 504, 182), (1, 182, 510, 209), (2, 301, 533, 173), (2, 173, 503, 174), (2, 174, 502, 222), (2, 222, 534, 301), (3, 205, 517, 176), (3, 176, 499, 166), (3, 166, 498, 190), (3, 190, 518, 205), (4, 353, 498, 169), (4, 169, 529, 352), (4, 352, 570, 306), (4, 306, 571, 353), (5, 293, 550, 238), (5, 238, 506, 178), (5, 178, 501, 167), (5, 167, 525, 293), (6, 289, 530, 218), (6, 218, 505, 170), (6, 170, 509, 226), (6, 226, 538, 289), (7, 285, 538, 226), (7, 226, 509, 181), (7, 181, 508, 230), (7, 230, 542, 285), (8, 281, 542, 230), (8, 230, 508, 180), (8, 180, 507, 234), (8, 234, 546, 281), (9, 277, 546, 234), (9, 234, 507, 179), (9, 179, 506, 238), (9, 238, 550, 277), (10, 351, 510, 182), (10, 182, 504, 350), (10, 350, 575, 310), (10, 310, 578, 351), (11, 269, 554, 242), (11, 242, 513, 185), (11, 185, 512, 246), (11, 246, 558, 269), (12, 349, 534, 222), (12, 222, 502, 348), (12, 348, 577, 320), (12, 320, 591, 349), (13, 261, 562, 250), (13, 250, 511, 183), (13, 183, 510, 254), (13, 254, 566, 261), (14, 174, 503, 186), (14, 186, 514, 202), (14, 202, 521, 177), (14, 177, 502, 174), (15, 202, 514, 187), (15, 187, 515, 203), (15, 203, 520, 193), (15, 193, 521, 202), (16, 203, 515, 188), (16, 188, 516, 204), (16, 204, 519, 192), (16, 192, 520, 203), (17, 204, 516, 189), (17, 189, 517, 205), (17, 205, 518, 191), (17, 191, 519, 204), (18, 168, 501, 178), (18, 178, 506, 206), (18, 206, 513, 172), (18, 172, 500, 168), (19, 206, 506, 179), (19, 179, 507, 207), (19, 207, 512, 185), (19, 185, 513, 206), (20, 207, 507, 180), (20, 180, 508, 208), (20, 208, 511, 184), (20, 184, 512, 207), (21, 208, 508, 181), (21, 181, 509, 209), (21, 209, 510, 183), (21, 183, 511, 208), (22, 193, 520, 200), (22, 200, 565, 258), (22, 258, 569, 201), (22, 201, 521, 193), (23, 258, 565, 253), (23, 253, 564, 259), (23, 259, 568, 257), (23, 257, 569, 258), (24, 259, 564, 252), (24, 252, 563, 260), (24, 260, 567, 256), (24, 256, 568, 259), (25, 260, 563, 251), (25, 251, 562, 261), (25, 261, 566, 255), (25, 255, 567, 260), (26, 347, 561, 262), (26, 262, 565, 346), (26, 346, 586, 328), (26, 328, 585, 347), (27, 262, 561, 249), (27, 249, 560, 263), (27, 263, 564, 253), (27, 253, 565, 262), (28, 263, 560, 248), (28, 248, 559, 264), (28, 264, 563, 252), (28, 252, 564, 263), (29, 264, 559, 247), (29, 247, 558, 265), (29, 265, 562, 251), (29, 251, 563, 264), (30, 191, 518, 198), (30, 198, 557, 266), (30, 266, 561, 199), (30, 199, 519, 191), (31, 266, 557, 245), (31, 245, 556, 267), (31, 267, 560, 249), (31, 249, 561, 266), (32, 267, 556, 244), (32, 244, 555, 268), (32, 268, 559, 248), (32, 248, 560, 267), (33, 268, 555, 243), (33, 243, 554, 269), (33, 269, 558, 247), (33, 247, 559, 268), (34, 345, 554, 273), (34, 273, 526, 344), (34, 344, 588, 333), (34, 333, 594, 345), (35, 270, 529, 217), (35, 217, 528, 271), (35, 271, 556, 245), (35, 245, 557, 270), (36, 343, 558, 246), (36, 246, 512, 342), (36, 342, 580, 324), (36, 324, 597, 343), (37, 272, 527, 215), (37, 215, 526, 273), (37, 273, 554, 243), (37, 243, 555, 272), (38, 189, 516, 196), (38, 196, 549, 274), (38, 274, 553, 197), (38, 197, 517, 189), (39, 274, 549, 237), (39, 237, 548, 275), (39, 275, 552, 241), (39, 241, 553, 274), (40, 275, 548, 236), (40, 236, 547, 276), (40, 276, 551, 240), (40, 240, 552, 275), (41, 276, 547, 235), (41, 235, 546, 277), (41, 277, 550, 239), (41, 239, 551, 276), (42, 188, 515, 195), (42, 195, 545, 278), (42, 278, 549, 196), (42, 196, 516, 188), (43, 278, 545, 233), (43, 233, 544, 279), (43, 279, 548, 237), (43, 237, 549, 278), (44, 279, 544, 232), (44, 232, 543, 280), (44, 280, 547, 236), (44, 236, 548, 279), (45, 280, 543, 231), (45, 231, 542, 281), (45, 281, 546, 235), (45, 235, 547, 280), (46, 187, 514, 194), (46, 194, 541, 282), (46, 282, 545, 195), (46, 195, 515, 187), (47, 282, 541, 229), (47, 229, 540, 283), (47, 283, 544, 233), (47, 233, 545, 282), (48, 283, 540, 228), (48, 228, 539, 284), (48, 284, 543, 232), (48, 232, 544, 283), (49, 284, 539, 227), (49, 227, 538, 285), (49, 285, 542, 231), (49, 231, 543, 284), (50, 186, 503, 173), (50, 173, 533, 286), (50, 286, 541, 194), (50, 194, 514, 186), (51, 286, 533, 221), (51, 221, 532, 287), (51, 287, 540, 229), (51, 229, 541, 286), (52, 287, 532, 220), (52, 220, 531, 288), (52, 288, 539, 228), (52, 228, 540, 287), (53, 288, 531, 219), (53, 219, 530, 289), (53, 289, 538, 227), (53, 227, 539, 288), (54, 176, 517, 197), (54, 197, 553, 290), (54, 290, 522, 210), (54, 210, 499, 176), (55, 290, 553, 241), (55, 241, 552, 291), (55, 291, 523, 211), (55, 211, 522, 290), (56, 291, 552, 240), (56, 240, 551, 292), (56, 292, 524, 212), (56, 212, 523, 291), (57, 292, 551, 239), (57, 239, 550, 293), (57, 293, 525, 213), (57, 213, 524, 292), (58, 341, 520, 192), (58, 192, 519, 340), (58, 340, 582, 313), (58, 313, 583, 341), (59, 294, 569, 257), (59, 257, 568, 295), (59, 295, 535, 223), (59, 223, 534, 294), (60, 339, 527, 272), (60, 272, 555, 338), (60, 338, 595, 332), (60, 332, 589, 339), (61, 296, 567, 255), (61, 255, 566, 297), (61, 297, 537, 225), (61, 225, 536, 296), (62, 171, 505, 218), (62, 218, 530, 298), (62, 298, 537, 175), (62, 175, 504, 171), (63, 298, 530, 219), (63, 219, 531, 299), (63, 299, 536, 225), (63, 225, 537, 298), (64, 299, 531, 220), (64, 220, 532, 300), (64, 300, 535, 224), (64, 224, 536, 299), (65, 300, 532, 221), (65, 221, 533, 301), (65, 301, 534, 223), (65, 223, 535, 300), (66, 166, 499, 210), (66, 210, 522, 302), (66, 302, 529, 169), (66, 169, 498, 166), (67, 302, 522, 211), (67, 211, 523, 303), (67, 303, 528, 217), (67, 217, 529, 302), (68, 303, 523, 212), (68, 212, 524, 304), (68, 304, 527, 216), (68, 216, 528, 303), (69, 304, 524, 213), (69, 213, 525, 305), (69, 305, 526, 215), (69, 215, 527, 304), (70, 408, 582, 315), (70, 315, 585, 414), (70, 414, 617, 379), (70, 379, 614, 408), (71, 414, 585, 328), (71, 328, 586, 413), (71, 413, 618, 392), (71, 392, 617, 414), (72, 412, 584, 314), (72, 314, 581, 405), (72, 405, 613, 378), (72, 378, 616, 412), (73, 411, 601, 327), (73, 327, 600, 410), (73, 410, 632, 391), (73, 391, 633, 411), (74, 409, 583, 313), (74, 313, 582, 408), (74, 408, 614, 377), (74, 377, 615, 409), (75, 407, 599, 326), (75, 326, 578, 406), (75, 406, 610, 390), (75, 390, 631, 407), (76, 405, 581, 312), (76, 312, 571, 404), (76, 404, 603, 376), (76, 376, 613, 405), (77, 403, 579, 325), (77, 325, 598, 402), (77, 402, 630, 389), (77, 389, 611, 403), (78, 355, 511, 250), (78, 250, 562, 354), (78, 354, 598, 325), (78, 325, 579, 355), (79, 357, 536, 224), (79, 224, 535, 356), (79, 356, 592, 321), (79, 321, 593, 357), (80, 342, 512, 184), (80, 184, 511, 355), (80, 355, 579, 311), (80, 311, 580, 342), (81, 354, 562, 265), (81, 265, 558, 343), (81, 343, 597, 329), (81, 329, 598, 354), (82, 359, 557, 198), (82, 198, 518, 358), (82, 358, 581, 314), (82, 314, 584, 359), (83, 361, 500, 172), (83, 172, 513, 360), (83, 360, 572, 307), (83, 307, 573, 361), (84, 340, 519, 199), (84, 199, 561, 347), (84, 347, 585, 315), (84, 315, 582, 340), (85, 346, 565, 200), (85, 200, 520, 341), (85, 341, 583, 316), (85, 316, 586, 346), (86, 362, 569, 294), (86, 294, 534, 349), (86, 349, 591, 334), (86, 334, 587, 362), (87, 363, 566, 254), (87, 254, 510, 351), (87, 351, 578, 326), (87, 326, 599, 363), (88, 344, 526, 214), (88, 214, 500, 361), (88, 361, 573, 318), (88, 318, 588, 344), (89, 364, 521, 201), (89, 201, 569, 362), (89, 362, 587, 317), (89, 317, 576, 364), (90, 356, 535, 295), (90, 295, 568, 365), (90, 365, 601, 335), (90, 335, 592, 356), (91, 360, 513, 242), (91, 242, 554, 345), (91, 345, 594, 322), (91, 322, 572, 360), (92, 350, 504, 175), (92, 175, 537, 366), (92, 366, 574, 308), (92, 308, 575, 350), (93, 367, 567, 296), (93, 296, 536, 357), (93, 357, 593, 336), (93, 336, 600, 367), (94, 365, 568, 256), (94, 256, 567, 367), (94, 367, 600, 327), (94, 327, 601, 365), (95, 368, 528, 216), (95, 216, 527, 339), (95, 339, 589, 319), (95, 319, 590, 368), (96, 352, 529, 270), (96, 270, 557, 359), (96, 359, 584, 330), (96, 330, 570, 352), (97, 366, 537, 297), (97, 297, 566, 363), (97, 363, 599, 337), (97, 337, 574, 366), (98, 358, 518, 190), (98, 190, 498, 353), (98, 353, 571, 312), (98, 312, 581, 358), (99, 338, 555, 244), (99, 244, 556, 369), (99, 369, 596, 323), (99, 323, 595, 338), (100, 348, 502, 177), (100, 177, 521, 364), (100, 364, 576, 309), (100, 309, 577, 348), (101, 369, 556, 271), (101, 271, 528, 368), (101, 368, 590, 331), (101, 331, 596, 369), (102, 478, 616, 378), (102, 378, 613, 471), (102, 471, 645, 442), (102, 442, 648, 478), (103, 477, 633, 391), (103, 391, 632, 476), (103, 476, 664, 455), (103, 455, 665, 477), (104, 475, 615, 377), (104, 377, 614, 474), (104, 474, 646, 441), (104, 441, 647, 475), (105, 473, 631, 390), (105, 390, 610, 472), (105, 472, 642, 454), (105, 454, 663, 473), (106, 471, 613, 376), (106, 376, 603, 470), (106, 470, 635, 440), (106, 440, 645, 471), (107, 468, 611, 389), (107, 389, 630, 469), (107, 469, 662, 453), (107, 453, 643, 468), (108, 466, 612, 375), (108, 375, 611, 468), (108, 468, 643, 439), (108, 439, 644, 466), (109, 467, 629, 388), (109, 388, 612, 466), (109, 466, 644, 452), (109, 452, 661, 467), (110, 402, 598, 329), (110, 329, 597, 415), (110, 415, 629, 393), (110, 393, 630, 402), (111, 413, 586, 316), (111, 316, 583, 409), (111, 409, 615, 380), (111, 380, 618, 413), (112, 416, 570, 330), (112, 330, 584, 412), (112, 412, 616, 394), (112, 394, 602, 416), (113, 418, 576, 317), (113, 317, 587, 417), (113, 417, 619, 381), (113, 381, 608, 418), (114, 420, 596, 331), (114, 331, 590, 419), (114, 419, 622, 395), (114, 395, 628, 420), (115, 422, 588, 318), (115, 318, 573, 421), (115, 421, 605, 382), (115, 382, 620, 422), (116, 424, 589, 332), (116, 332, 595, 423), (116, 423, 627, 396), (116, 396, 621, 424), (117, 419, 590, 319), (117, 319, 589, 424), (117, 424, 621, 383), (117, 383, 622, 419), (118, 404, 571, 306), (118, 306, 570, 416), (118, 416, 602, 370), (118, 370, 603, 404), (119, 425, 594, 333), (119, 333, 588, 422), (119, 422, 620, 397), (119, 397, 626, 425), (120, 427, 591, 320), (120, 320, 577, 426), (120, 426, 609, 384), (120, 384, 623, 427), (121, 421, 573, 307), (121, 307, 572, 428), (121, 428, 604, 371), (121, 371, 605, 421), (122, 417, 587, 334), (122, 334, 591, 427), (122, 427, 623, 398), (122, 398, 619, 417), (123, 430, 593, 321), (123, 321, 592, 429), (123, 429, 624, 385), (123, 385, 625, 430), (124, 432, 575, 308), (124, 308, 574, 431), (124, 431, 606, 372), (124, 372, 607, 432), (125, 429, 592, 335), (125, 335, 601, 411), (125, 411, 633, 399), (125, 399, 624, 429), (126, 428, 572, 322), (126, 322, 594, 425), (126, 425, 626, 386), (126, 386, 604, 428), (127, 426, 577, 309), (127, 309, 576, 418), (127, 418, 608, 373), (127, 373, 609, 426), (128, 410, 600, 336), (128, 336, 593, 430), (128, 430, 625, 400), (128, 400, 632, 410), (129, 423, 595, 323), (129, 323, 596, 420), (129, 420, 628, 387), (129, 387, 627, 423), (130, 406, 578, 310), (130, 310, 575, 432), (130, 432, 607, 374), (130, 374, 610, 406), (131, 431, 574, 337), (131, 337, 599, 407), (131, 407, 631, 401), (131, 401, 606, 431), (132, 415, 597, 324), (132, 324, 580, 433), (132, 433, 612, 388), (132, 388, 629, 415), (133, 433, 580, 311), (133, 311, 579, 403), (133, 403, 611, 375), (133, 375, 612, 433), (134, 465, 663, 454), (134, 454, 642, 438), (134, 438, 639, 436), (134, 436, 638, 465), (135, 461, 652, 446), (135, 446, 637, 435), (135, 435, 636, 450), (135, 450, 658, 461), (136, 457, 661, 452), (136, 452, 644, 439), (136, 439, 643, 453), (136, 453, 662, 457), (137, 441, 646, 443), (137, 443, 649, 456), (137, 456, 650, 444), (137, 444, 647, 441), (138, 440, 635, 434), (138, 434, 634, 458), (138, 458, 648, 442), (138, 442, 645, 440), (139, 459, 654, 447), (139, 447, 653, 460), (139, 460, 659, 451), (139, 451, 660, 459), (140, 437, 640, 445), (140, 445, 651, 462), (140, 462, 655, 448), (140, 448, 641, 437), (141, 463, 665, 455), (141, 455, 664, 464), (141, 464, 657, 449), (141, 449, 656, 463), (142, 480, 617, 392), (142, 392, 618, 479), (142, 479, 650, 456), (142, 456, 649, 480), (143, 474, 614, 379), (143, 379, 617, 480), (143, 480, 649, 443), (143, 443, 646, 474), (144, 469, 630, 393), (144, 393, 629, 467), (144, 467, 661, 457), (144, 457, 662, 469), (145, 479, 618, 380), (145, 380, 615, 475), (145, 475, 647, 444), (145, 444, 650, 479), (146, 481, 602, 394), (146, 394, 616, 478), (146, 478, 648, 458), (146, 458, 634, 481), (147, 483, 608, 381), (147, 381, 619, 482), (147, 482, 651, 445), (147, 445, 640, 483), (148, 485, 628, 395), (148, 395, 622, 484), (148, 484, 654, 459), (148, 459, 660, 485), (149, 487, 620, 382), (149, 382, 605, 486), (149, 486, 637, 446), (149, 446, 652, 487), (150, 489, 621, 396), (150, 396, 627, 488), (150, 488, 659, 460), (150, 460, 653, 489), (151, 484, 622, 383), (151, 383, 621, 489), (151, 489, 653, 447), (151, 447, 654, 484), (152, 470, 603, 370), (152, 370, 602, 481), (152, 481, 634, 434), (152, 434, 635, 470), (153, 490, 626, 397), (153, 397, 620, 487), (153, 487, 652, 461), (153, 461, 658, 490), (154, 492, 623, 384), (154, 384, 609, 491), (154, 491, 641, 448), (154, 448, 655, 492), (155, 486, 605, 371), (155, 371, 604, 493), (155, 493, 636, 435), (155, 435, 637, 486), (156, 482, 619, 398), (156, 398, 623, 492), (156, 492, 655, 462), (156, 462, 651, 482), (157, 495, 625, 385), (157, 385, 624, 494), (157, 494, 656, 449), (157, 449, 657, 495), (158, 497, 607, 372), (158, 372, 606, 496), (158, 496, 638, 436), (158, 436, 639, 497), (159, 494, 624, 399), (159, 399, 633, 477), (159, 477, 665, 463), (159, 463, 656, 494), (160, 493, 604, 386), (160, 386, 626, 490), (160, 490, 658, 450), (160, 450, 636, 493), (161, 491, 609, 373), (161, 373, 608, 483), (161, 483, 640, 437), (161, 437, 641, 491), (162, 476, 632, 400), (162, 400, 625, 495), (162, 495, 657, 464), (162, 464, 664, 476), (163, 488, 627, 387), (163, 387, 628, 485), (163, 485, 660, 451), (163, 451, 659, 488), (164, 472, 610, 374), (164, 374, 607, 497), (164, 497, 639, 438), (164, 438, 642, 472), (165, 496, 606, 401), (165, 401, 631, 473), (165, 473, 663, 465), (165, 465, 638, 496)])
me_cube_007.polygons.foreach_set('use_smooth', [True] * 664)
me_cube_007.materials.append(mat_material)
me_cube_007.use_remesh_preserve_volume = False
me_cube_007.use_remesh_preserve_attributes = False
me_cube_007.use_mirror_vertex_groups = False
me_cube_007.update()
me_cube_006 = bpy.data.meshes.new('Cube.006')
me_cube_006.from_pydata([(-0.8785, 0.0, 0.0), (-0.8194, 0.0, 0.3507), (-0.8194, 0.3507, 0.0), (-0.8194, 0.0, -0.3507), (-0.8194, -0.3507, 0.0), (-0.7639, -0.3264, 0.3264), (-0.7639, 0.3264, 0.3264), (-0.7639, 0.3264, -0.3264), (-0.7639, -0.3264, -0.3264), (0.0, 0.8785, 0.0), (0.0, 0.8194, 0.3507), (0.3507, 0.8194, 0.0), (0.0, 0.8194, -0.3507), (-0.3507, 0.8194, 0.0), (-0.3264, 0.7639, 0.3264), (0.3264, 0.7639, 0.3264), (0.3264, 0.7639, -0.3264), (-0.3264, 0.7639, -0.3264), (0.8785, 0.0, 0.0), (0.8194, 0.0, 0.3507), (0.8194, -0.3507, 0.0), (0.8194, 0.0, -0.3507), (0.8194, 0.3507, 0.0), (0.7639, 0.3264, 0.3264), (0.7639, -0.3264, 0.3264), (0.7639, -0.3264, -0.3264), (0.7639, 0.3264, -0.3264), (0.0, -0.8785, 0.0), (0.0, -0.8194, 0.3507), (-0.3507, -0.8194, 0.0), (0.0, -0.8194, -0.3507), (0.3507, -0.8194, 0.0), (0.3264, -0.7639, 0.3264), (-0.3264, -0.7639, 0.3264), (-0.3264, -0.7639, -0.3264), (0.3264, -0.7639, -0.3264), (0.0, 0.0, -0.8785), (-0.3507, 0.0, -0.8194), (0.0, 0.3507, -0.8194), (0.3507, 0.0, -0.8194), (0.0, -0.3507, -0.8194), (-0.3264, -0.3264, -0.7639), (-0.3264, 0.3264, -0.7639), (0.3264, 0.3264, -0.7639), (0.3264, -0.3264, -0.7639), (0.0, 0.0, 0.8785), (0.3507, 0.0, 0.8194), (0.0, 0.3507, 0.8194), (-0.3507, 0.0, 0.8194), (0.0, -0.3507, 0.8194), (0.3264, -0.3264, 0.7639), (0.3264, 0.3264, 0.7639), (-0.3264, 0.3264, 0.7639), (-0.3264, -0.3264, 0.7639), (-0.599, -0.599, -0.3021), (-0.6432, -0.6432, 0.0), (-0.599, -0.599, 0.3021), (-0.599, -0.3021, 0.599), (-0.6432, 0.0, 0.6432), (-0.599, 0.3021, 0.599), (-0.599, 0.599, 0.3021), (-0.6432, 0.6432, 0.0), (-0.599, 0.599, -0.3021), (-0.599, 0.3021, -0.599), (-0.6432, 0.0, -0.6432), (-0.599, -0.3021, -0.599), (-0.3021, 0.599, 0.599), (0.0, 0.6432, 0.6432), (0.3021, 0.599, 0.599), (0.599, 0.599, 0.3021), (0.6432, 0.6432, 0.0), (0.599, 0.599, -0.3021), (0.3021, 0.599, -0.599), (0.0, 0.6432, -0.6432), (-0.3021, 0.599, -0.599), (0.599, 0.3021, 0.599), (0.6432, 0.0, 0.6432), (0.599, -0.3021, 0.599), (0.599, -0.599, 0.3021), (0.6432, -0.6432, 0.0), (0.599, -0.599, -0.3021), (0.599, -0.3021, -0.599), (0.6432, 0.0, -0.6432), (0.599, 0.3021, -0.599), (0.3021, -0.599, 0.599), (0.0, -0.6432, 0.6432), (-0.3021, -0.599, 0.599), (-0.3021, -0.599, -0.599), (0.0, -0.6432, -0.6432), (0.3021, -0.599, -0.599), (-0.5093, -0.5093, -0.5093), (-0.5093, -0.5093, 0.5093), (-0.5093, 0.5093, -0.5093), (-0.5093, 0.5093, 0.5093), (0.5093, -0.5093, -0.5093), (0.5093, -0.5093, 0.5093), (0.5093, 0.5093, -0.5093), (0.5093, 0.5093, 0.5093), (-1.687, -0.3406, -8.774e-07), (-1.61, -0.3406, 0.455), (-1.61, 0.1144, -8.185e-07), (-1.61, -0.3406, -0.455), (-1.61, -0.7956, -8.185e-07), (-1.538, -0.7641, 0.4235), (-1.538, 0.08291, 0.4235), (-1.538, 0.08291, -0.4235), (-1.538, -0.7641, -0.4235), (-0.5469, 0.7992, 0.0), (-0.5469, 0.7226, 0.455), (-0.09192, 0.7226, 3.503e-07), (-0.5469, 0.7226, -0.455), (-1.002, 0.7226, -3.503e-07), (-0.9704, 0.6506, 0.4235), (-0.1235, 0.6506, 0.4235), (-0.1235, 0.6506, -0.4235), (-0.9704, 0.6506, -0.4235), (0.5929, -0.3406, 8.774e-07), (0.5163, -0.3406, 0.455), (0.5163, -0.7956, 8.185e-07), (0.5163, -0.3406, -0.455), (0.5163, 0.1144, 8.185e-07), (0.4442, 0.08291, 0.4235), (0.4442, -0.7641, 0.4235), (0.4442, -0.7641, -0.4235), (0.4442, 0.08291, -0.4235), (-0.5469, -1.48, 0.0), (-0.5469, -1.404, 0.455), (-1.002, -1.404, -3.503e-07), (-0.5469, -1.404, -0.455), (-0.09192, -1.404, 3.503e-07), (-0.1235, -1.332, 0.4235), (-0.9704, -1.332, 0.4235), (-0.9704, -1.332, -0.4235), (-0.1235, -1.332, -0.4235), (-0.5469, -0.3406, -1.14), (-1.002, -0.3406, -1.063), (-0.5469, 0.1144, -1.063), (-0.09192, -0.3406, -1.063), (-0.5469, -0.7956, -1.063), (-0.9704, -0.7641, -0.9911), (-0.9704, 0.08291, -0.9911), (-0.1235, 0.08291, -0.9911), (-0.1235, -0.7641, -0.9911), (-0.5469, -0.3406, 1.14), (-0.09192, -0.3406, 1.063), (-0.5469, 0.1144, 1.063), (-1.002, -0.3406, 1.063), (-0.5469, -0.7956, 1.063), (-0.1235, -0.7641, 0.9911), (-0.1235, 0.08291, 0.9911), (-0.9704, 0.08291, 0.9911), (-0.9704, -0.7641, 0.9911), (-1.324, -1.118, -0.3919), (-1.382, -1.175, -6.425e-07), (-1.324, -1.118, 0.3919), (-1.324, -0.7325, 0.7771), (-1.382, -0.3406, 0.8346), (-1.324, 0.05137, 0.7771), (-1.324, 0.4366, 0.3919), (-1.382, 0.494, -6.425e-07), (-1.324, 0.4366, -0.3919), (-1.324, 0.05137, -0.7771), (-1.382, -0.3406, -0.8346), (-1.324, -0.7325, -0.7771), (-0.9389, 0.4366, 0.7771), (-0.5469, 0.494, 0.8346), (-0.155, 0.4366, 0.7771), (0.2302, 0.4366, 0.3919), (0.2876, 0.494, 6.425e-07), (0.2302, 0.4366, -0.3919), (-0.155, 0.4366, -0.7771), (-0.5469, 0.494, -0.8346), (-0.9389, 0.4366, -0.7771), (0.2302, 0.05137, 0.7771), (0.2876, -0.3406, 0.8346), (0.2302, -0.7325, 0.7771), (0.2302, -1.118, 0.3919), (0.2876, -1.175, 6.425e-07), (0.2302, -1.118, -0.3919), (0.2302, -0.7325, -0.7771), (0.2876, -0.3406, -0.8346), (0.2302, 0.05137, -0.7771), (-0.155, -1.118, 0.7771), (-0.5469, -1.175, 0.8346), (-0.9389, -1.118, 0.7771), (-0.9389, -1.118, -0.7771), (-0.5469, -1.175, -0.8346), (-0.155, -1.118, -0.7771), (-1.208, -1.001, -0.6608), (-1.208, -1.001, 0.6608), (-1.208, 0.3202, -0.6608), (-1.208, 0.3202, 0.6608), (0.1138, -1.001, -0.6608), (0.1138, -1.001, 0.6608), (0.1138, 0.3202, -0.6608), (0.1138, 0.3202, 0.6608)], [], [(0, 4, 5, 1), (1, 5, 57, 58), (4, 55, 56, 5), (5, 56, 91, 57), (0, 1, 6, 2), (2, 6, 60, 61), (1, 58, 59, 6), (6, 59, 93, 60), (0, 2, 7, 3), (3, 7, 63, 64), (2, 61, 62, 7), (7, 62, 92, 63), (0, 3, 8, 4), (4, 8, 54, 55), (3, 64, 65, 8), (8, 65, 90, 54), (9, 13, 14, 10), (10, 14, 66, 67), (13, 61, 60, 14), (14, 60, 93, 66), (9, 10, 15, 11), (11, 15, 69, 70), (10, 67, 68, 15), (15, 68, 97, 69), (9, 11, 16, 12), (12, 16, 72, 73), (11, 70, 71, 16), (16, 71, 96, 72), (9, 12, 17, 13), (13, 17, 62, 61), (12, 73, 74, 17), (17, 74, 92, 62), (18, 22, 23, 19), (19, 23, 75, 76), (22, 70, 69, 23), (23, 69, 97, 75), (18, 19, 24, 20), (20, 24, 78, 79), (19, 76, 77, 24), (24, 77, 95, 78), (18, 20, 25, 21), (21, 25, 81, 82), (20, 79, 80, 25), (25, 80, 94, 81), (18, 21, 26, 22), (22, 26, 71, 70), (21, 82, 83, 26), (26, 83, 96, 71), (27, 31, 32, 28), (28, 32, 84, 85), (31, 79, 78, 32), (32, 78, 95, 84), (27, 28, 33, 29), (29, 33, 56, 55), (28, 85, 86, 33), (33, 86, 91, 56), (27, 29, 34, 30), (30, 34, 87, 88), (29, 55, 54, 34), (34, 54, 90, 87), (27, 30, 35, 31), (31, 35, 80, 79), (30, 88, 89, 35), (35, 89, 94, 80), (36, 40, 41, 37), (37, 41, 65, 64), (40, 88, 87, 41), (41, 87, 90, 65), (36, 37, 42, 38), (38, 42, 74, 73), (37, 64, 63, 42), (42, 63, 92, 74), (36, 38, 43, 39), (39, 43, 83, 82), (38, 73, 72, 43), (43, 72, 96, 83), (36, 39, 44, 40), (40, 44, 89, 88), (39, 82, 81, 44), (44, 81, 94, 89), (45, 49, 50, 46), (46, 50, 77, 76), (49, 85, 84, 50), (50, 84, 95, 77), (45, 46, 51, 47), (47, 51, 68, 67), (46, 76, 75, 51), (51, 75, 97, 68), (45, 47, 52, 48), (48, 52, 59, 58), (47, 67, 66, 52), (52, 66, 93, 59), (45, 48, 53, 49), (49, 53, 86, 85), (48, 58, 57, 53), (53, 57, 91, 86), (98, 102, 103, 99), (99, 103, 155, 156), (102, 153, 154, 103), (103, 154, 189, 155), (98, 99, 104, 100), (100, 104, 158, 159), (99, 156, 157, 104), (104, 157, 191, 158), (98, 100, 105, 101), (101, 105, 161, 162), (100, 159, 160, 105), (105, 160, 190, 161), (98, 101, 106, 102), (102, 106, 152, 153), (101, 162, 163, 106), (106, 163, 188, 152), (107, 111, 112, 108), (108, 112, 164, 165), (111, 159, 158, 112), (112, 158, 191, 164), (107, 108, 113, 109), (109, 113, 167, 168), (108, 165, 166, 113), (113, 166, 195, 167), (107, 109, 114, 110), (110, 114, 170, 171), (109, 168, 169, 114), (114, 169, 194, 170), (107, 110, 115, 111), (111, 115, 160, 159), (110, 171, 172, 115), (115, 172, 190, 160), (116, 120, 121, 117), (117, 121, 173, 174), (120, 168, 167, 121), (121, 167, 195, 173), (116, 117, 122, 118), (118, 122, 176, 177), (117, 174, 175, 122), (122, 175, 193, 176), (116, 118, 123, 119), (119, 123, 179, 180), (118, 177, 178, 123), (123, 178, 192, 179), (116, 119, 124, 120), (120, 124, 169, 168), (119, 180, 181, 124), (124, 181, 194, 169), (125, 129, 130, 126), (126, 130, 182, 183), (129, 177, 176, 130), (130, 176, 193, 182), (125, 126, 131, 127), (127, 131, 154, 153), (126, 183, 184, 131), (131, 184, 189, 154), (125, 127, 132, 128), (128, 132, 185, 186), (127, 153, 152, 132), (132, 152, 188, 185), (125, 128, 133, 129), (129, 133, 178, 177), (128, 186, 187, 133), (133, 187, 192, 178), (134, 138, 139, 135), (135, 139, 163, 162), (138, 186, 185, 139), (139, 185, 188, 163), (134, 135, 140, 136), (136, 140, 172, 171), (135, 162, 161, 140), (140, 161, 190, 172), (134, 136, 141, 137), (137, 141, 181, 180), (136, 171, 170, 141), (141, 170, 194, 181), (134, 137, 142, 138), (138, 142, 187, 186), (137, 180, 179, 142), (142, 179, 192, 187), (143, 147, 148, 144), (144, 148, 175, 174), (147, 183, 182, 148), (148, 182, 193, 175), (143, 144, 149, 145), (145, 149, 166, 165), (144, 174, 173, 149), (149, 173, 195, 166), (143, 145, 150, 146), (146, 150, 157, 156), (145, 165, 164, 150), (150, 164, 191, 157), (143, 146, 151, 147), (147, 151, 184, 183), (146, 156, 155, 151), (151, 155, 189, 184)])
me_cube_006.polygons.foreach_set('use_smooth', [True] * 192)
me_cube_006.polygons.foreach_set('material_index', [0, 0, 0, 0, 0, 0, 0, 0, 0, 0, 0, 0, 0, 0, 0, 0, 0, 0, 0, 0, 0, 0, 0, 0, 0, 0, 0, 0, 0, 0, 0, 0, 0, 0, 0, 0, 0, 0, 0, 0, 0, 0, 0, 0, 0, 0, 0, 0, 0, 0, 0, 0, 0, 0, 0, 0, 0, 0, 0, 0, 0, 0, 0, 0, 0, 0, 0, 0, 0, 0, 0, 0, 0, 0, 0, 0, 0, 0, 0, 0, 0, 0, 0, 0, 0, 0, 0, 0, 0, 0, 0, 0, 0, 0, 0, 0, 1, 1, 1, 1, 1, 1, 1, 1, 1, 1, 1, 1, 1, 1, 1, 1, 1, 1, 1, 1, 1, 1, 1, 1, 1, 1, 1, 1, 1, 1, 1, 1, 1, 1, 1, 1, 1, 1, 1, 1, 1, 1, 1, 1, 1, 1, 1, 1, 1, 1, 1, 1, 1, 1, 1, 1, 1, 1, 1, 1, 1, 1, 1, 1, 1, 1, 1, 1, 1, 1, 1, 1, 1, 1, 1, 1, 1, 1, 1, 1, 1, 1, 1, 1, 1, 1, 1, 1, 1, 1, 1, 1, 1, 1, 1, 1])
me_cube_006.materials.append(mat_material_001)
me_cube_006.materials.append(mat_material_002)
me_cube_006.use_remesh_preserve_volume = False
me_cube_006.use_remesh_preserve_attributes = False
me_cube_006.use_mirror_vertex_groups = False
me_cube_006.update()
me_cube_005 = bpy.data.meshes.new('Cube.005')
me_cube_005.from_pydata([(-0.8785, 0.0, 0.0), (-0.8194, 0.0, 0.3507), (-0.8194, 0.3507, 0.0), (-0.8194, 0.0, -0.3507), (-0.8194, -0.3507, 0.0), (-0.7639, -0.3264, 0.3264), (-0.7639, 0.3264, 0.3264), (-0.7639, 0.3264, -0.3264), (-0.7639, -0.3264, -0.3264), (0.0, 0.8785, 0.0), (0.0, 0.8194, 0.3507), (0.3507, 0.8194, 0.0), (0.0, 0.8194, -0.3507), (-0.3507, 0.8194, 0.0), (-0.3264, 0.7639, 0.3264), (0.3264, 0.7639, 0.3264), (0.3264, 0.7639, -0.3264), (-0.3264, 0.7639, -0.3264), (0.8785, 0.0, 0.0), (0.8194, 0.0, 0.3507), (0.8194, -0.3507, 0.0), (0.8194, 0.0, -0.3507), (0.8194, 0.3507, 0.0), (0.7639, 0.3264, 0.3264), (0.7639, -0.3264, 0.3264), (0.7639, -0.3264, -0.3264), (0.7639, 0.3264, -0.3264), (0.0, -0.8785, 0.0), (0.0, -0.8194, 0.3507), (-0.3507, -0.8194, 0.0), (0.0, -0.8194, -0.3507), (0.3507, -0.8194, 0.0), (0.3264, -0.7639, 0.3264), (-0.3264, -0.7639, 0.3264), (-0.3264, -0.7639, -0.3264), (0.3264, -0.7639, -0.3264), (0.0, 0.0, -0.8785), (-0.3507, 0.0, -0.8194), (0.0, 0.3507, -0.8194), (0.3507, 0.0, -0.8194), (0.0, -0.3507, -0.8194), (-0.3264, -0.3264, -0.7639), (-0.3264, 0.3264, -0.7639), (0.3264, 0.3264, -0.7639), (0.3264, -0.3264, -0.7639), (0.0, 0.0, 0.8785), (0.3507, 0.0, 0.8194), (0.0, 0.3507, 0.8194), (-0.3507, 0.0, 0.8194), (0.0, -0.3507, 0.8194), (0.3264, -0.3264, 0.7639), (0.3264, 0.3264, 0.7639), (-0.3264, 0.3264, 0.7639), (-0.3264, -0.3264, 0.7639), (-0.599, -0.599, -0.3021), (-0.6432, -0.6432, 0.0), (-0.599, -0.599, 0.3021), (-0.599, -0.3021, 0.599), (-0.6432, 0.0, 0.6432), (-0.599, 0.3021, 0.599), (-0.599, 0.599, 0.3021), (-0.6432, 0.6432, 0.0), (-0.599, 0.599, -0.3021), (-0.599, 0.3021, -0.599), (-0.6432, 0.0, -0.6432), (-0.599, -0.3021, -0.599), (-0.3021, 0.599, 0.599), (0.0, 0.6432, 0.6432), (0.3021, 0.599, 0.599), (0.599, 0.599, 0.3021), (0.6432, 0.6432, 0.0), (0.599, 0.599, -0.3021), (0.3021, 0.599, -0.599), (0.0, 0.6432, -0.6432), (-0.3021, 0.599, -0.599), (0.599, 0.3021, 0.599), (0.6432, 0.0, 0.6432), (0.599, -0.3021, 0.599), (0.599, -0.599, 0.3021), (0.6432, -0.6432, 0.0), (0.599, -0.599, -0.3021), (0.599, -0.3021, -0.599), (0.6432, 0.0, -0.6432), (0.599, 0.3021, -0.599), (0.3021, -0.599, 0.599), (0.0, -0.6432, 0.6432), (-0.3021, -0.599, 0.599), (-0.3021, -0.599, -0.599), (0.0, -0.6432, -0.6432), (0.3021, -0.599, -0.599), (-0.5093, -0.5093, -0.5093), (-0.5093, -0.5093, 0.5093), (-0.5093, 0.5093, -0.5093), (-0.5093, 0.5093, 0.5093), (0.5093, -0.5093, -0.5093), (0.5093, -0.5093, 0.5093), (0.5093, 0.5093, -0.5093), (0.5093, 0.5093, 0.5093), (-1.687, -0.3406, -8.774e-07), (-1.61, -0.3406, 0.455), (-1.61, 0.1144, -8.185e-07), (-1.61, -0.3406, -0.455), (-1.61, -0.7956, -8.185e-07), (-1.538, -0.7641, 0.4235), (-1.538, 0.08291, 0.4235), (-1.538, 0.08291, -0.4235), (-1.538, -0.7641, -0.4235), (-0.5469, 0.7992, 0.0), (-0.5469, 0.7226, 0.455), (-0.09192, 0.7226, 3.503e-07), (-0.5469, 0.7226, -0.455), (-1.002, 0.7226, -3.503e-07), (-0.9704, 0.6506, 0.4235), (-0.1235, 0.6506, 0.4235), (-0.1235, 0.6506, -0.4235), (-0.9704, 0.6506, -0.4235), (0.5929, -0.3406, 8.774e-07), (0.5163, -0.3406, 0.455), (0.5163, -0.7956, 8.185e-07), (0.5163, -0.3406, -0.455), (0.5163, 0.1144, 8.185e-07), (0.4442, 0.08291, 0.4235), (0.4442, -0.7641, 0.4235), (0.4442, -0.7641, -0.4235), (0.4442, 0.08291, -0.4235), (-0.5469, -1.48, 0.0), (-0.5469, -1.404, 0.455), (-1.002, -1.404, -3.503e-07), (-0.5469, -1.404, -0.455), (-0.09192, -1.404, 3.503e-07), (-0.1235, -1.332, 0.4235), (-0.9704, -1.332, 0.4235), (-0.9704, -1.332, -0.4235), (-0.1235, -1.332, -0.4235), (-0.5469, -0.3406, -1.14), (-1.002, -0.3406, -1.063), (-0.5469, 0.1144, -1.063), (-0.09192, -0.3406, -1.063), (-0.5469, -0.7956, -1.063), (-0.9704, -0.7641, -0.9911), (-0.9704, 0.08291, -0.9911), (-0.1235, 0.08291, -0.9911), (-0.1235, -0.7641, -0.9911), (-0.5469, -0.3406, 1.14), (-0.09192, -0.3406, 1.063), (-0.5469, 0.1144, 1.063), (-1.002, -0.3406, 1.063), (-0.5469, -0.7956, 1.063), (-0.1235, -0.7641, 0.9911), (-0.1235, 0.08291, 0.9911), (-0.9704, 0.08291, 0.9911), (-0.9704, -0.7641, 0.9911), (-1.324, -1.118, -0.3919), (-1.382, -1.175, -6.425e-07), (-1.324, -1.118, 0.3919), (-1.324, -0.7325, 0.7771), (-1.382, -0.3406, 0.8346), (-1.324, 0.05137, 0.7771), (-1.324, 0.4366, 0.3919), (-1.382, 0.494, -6.425e-07), (-1.324, 0.4366, -0.3919), (-1.324, 0.05137, -0.7771), (-1.382, -0.3406, -0.8346), (-1.324, -0.7325, -0.7771), (-0.9389, 0.4366, 0.7771), (-0.5469, 0.494, 0.8346), (-0.155, 0.4366, 0.7771), (0.2302, 0.4366, 0.3919), (0.2876, 0.494, 6.425e-07), (0.2302, 0.4366, -0.3919), (-0.155, 0.4366, -0.7771), (-0.5469, 0.494, -0.8346), (-0.9389, 0.4366, -0.7771), (0.2302, 0.05137, 0.7771), (0.2876, -0.3406, 0.8346), (0.2302, -0.7325, 0.7771), (0.2302, -1.118, 0.3919), (0.2876, -1.175, 6.425e-07), (0.2302, -1.118, -0.3919), (0.2302, -0.7325, -0.7771), (0.2876, -0.3406, -0.8346), (0.2302, 0.05137, -0.7771), (-0.155, -1.118, 0.7771), (-0.5469, -1.175, 0.8346), (-0.9389, -1.118, 0.7771), (-0.9389, -1.118, -0.7771), (-0.5469, -1.175, -0.8346), (-0.155, -1.118, -0.7771), (-1.208, -1.001, -0.6608), (-1.208, -1.001, 0.6608), (-1.208, 0.3202, -0.6608), (-1.208, 0.3202, 0.6608), (0.1138, -1.001, -0.6608), (0.1138, -1.001, 0.6608), (0.1138, 0.3202, -0.6608), (0.1138, 0.3202, 0.6608)], [], [(0, 4, 5, 1), (1, 5, 57, 58), (4, 55, 56, 5), (5, 56, 91, 57), (0, 1, 6, 2), (2, 6, 60, 61), (1, 58, 59, 6), (6, 59, 93, 60), (0, 2, 7, 3), (3, 7, 63, 64), (2, 61, 62, 7), (7, 62, 92, 63), (0, 3, 8, 4), (4, 8, 54, 55), (3, 64, 65, 8), (8, 65, 90, 54), (9, 13, 14, 10), (10, 14, 66, 67), (13, 61, 60, 14), (14, 60, 93, 66), (9, 10, 15, 11), (11, 15, 69, 70), (10, 67, 68, 15), (15, 68, 97, 69), (9, 11, 16, 12), (12, 16, 72, 73), (11, 70, 71, 16), (16, 71, 96, 72), (9, 12, 17, 13), (13, 17, 62, 61), (12, 73, 74, 17), (17, 74, 92, 62), (18, 22, 23, 19), (19, 23, 75, 76), (22, 70, 69, 23), (23, 69, 97, 75), (18, 19, 24, 20), (20, 24, 78, 79), (19, 76, 77, 24), (24, 77, 95, 78), (18, 20, 25, 21), (21, 25, 81, 82), (20, 79, 80, 25), (25, 80, 94, 81), (18, 21, 26, 22), (22, 26, 71, 70), (21, 82, 83, 26), (26, 83, 96, 71), (27, 31, 32, 28), (28, 32, 84, 85), (31, 79, 78, 32), (32, 78, 95, 84), (27, 28, 33, 29), (29, 33, 56, 55), (28, 85, 86, 33), (33, 86, 91, 56), (27, 29, 34, 30), (30, 34, 87, 88), (29, 55, 54, 34), (34, 54, 90, 87), (27, 30, 35, 31), (31, 35, 80, 79), (30, 88, 89, 35), (35, 89, 94, 80), (36, 40, 41, 37), (37, 41, 65, 64), (40, 88, 87, 41), (41, 87, 90, 65), (36, 37, 42, 38), (38, 42, 74, 73), (37, 64, 63, 42), (42, 63, 92, 74), (36, 38, 43, 39), (39, 43, 83, 82), (38, 73, 72, 43), (43, 72, 96, 83), (36, 39, 44, 40), (40, 44, 89, 88), (39, 82, 81, 44), (44, 81, 94, 89), (45, 49, 50, 46), (46, 50, 77, 76), (49, 85, 84, 50), (50, 84, 95, 77), (45, 46, 51, 47), (47, 51, 68, 67), (46, 76, 75, 51), (51, 75, 97, 68), (45, 47, 52, 48), (48, 52, 59, 58), (47, 67, 66, 52), (52, 66, 93, 59), (45, 48, 53, 49), (49, 53, 86, 85), (48, 58, 57, 53), (53, 57, 91, 86), (98, 102, 103, 99), (99, 103, 155, 156), (102, 153, 154, 103), (103, 154, 189, 155), (98, 99, 104, 100), (100, 104, 158, 159), (99, 156, 157, 104), (104, 157, 191, 158), (98, 100, 105, 101), (101, 105, 161, 162), (100, 159, 160, 105), (105, 160, 190, 161), (98, 101, 106, 102), (102, 106, 152, 153), (101, 162, 163, 106), (106, 163, 188, 152), (107, 111, 112, 108), (108, 112, 164, 165), (111, 159, 158, 112), (112, 158, 191, 164), (107, 108, 113, 109), (109, 113, 167, 168), (108, 165, 166, 113), (113, 166, 195, 167), (107, 109, 114, 110), (110, 114, 170, 171), (109, 168, 169, 114), (114, 169, 194, 170), (107, 110, 115, 111), (111, 115, 160, 159), (110, 171, 172, 115), (115, 172, 190, 160), (116, 120, 121, 117), (117, 121, 173, 174), (120, 168, 167, 121), (121, 167, 195, 173), (116, 117, 122, 118), (118, 122, 176, 177), (117, 174, 175, 122), (122, 175, 193, 176), (116, 118, 123, 119), (119, 123, 179, 180), (118, 177, 178, 123), (123, 178, 192, 179), (116, 119, 124, 120), (120, 124, 169, 168), (119, 180, 181, 124), (124, 181, 194, 169), (125, 129, 130, 126), (126, 130, 182, 183), (129, 177, 176, 130), (130, 176, 193, 182), (125, 126, 131, 127), (127, 131, 154, 153), (126, 183, 184, 131), (131, 184, 189, 154), (125, 127, 132, 128), (128, 132, 185, 186), (127, 153, 152, 132), (132, 152, 188, 185), (125, 128, 133, 129), (129, 133, 178, 177), (128, 186, 187, 133), (133, 187, 192, 178), (134, 138, 139, 135), (135, 139, 163, 162), (138, 186, 185, 139), (139, 185, 188, 163), (134, 135, 140, 136), (136, 140, 172, 171), (135, 162, 161, 140), (140, 161, 190, 172), (134, 136, 141, 137), (137, 141, 181, 180), (136, 171, 170, 141), (141, 170, 194, 181), (134, 137, 142, 138), (138, 142, 187, 186), (137, 180, 179, 142), (142, 179, 192, 187), (143, 147, 148, 144), (144, 148, 175, 174), (147, 183, 182, 148), (148, 182, 193, 175), (143, 144, 149, 145), (145, 149, 166, 165), (144, 174, 173, 149), (149, 173, 195, 166), (143, 145, 150, 146), (146, 150, 157, 156), (145, 165, 164, 150), (150, 164, 191, 157), (143, 146, 151, 147), (147, 151, 184, 183), (146, 156, 155, 151), (151, 155, 189, 184)])
me_cube_005.polygons.foreach_set('use_smooth', [True] * 192)
me_cube_005.polygons.foreach_set('material_index', [0, 0, 0, 0, 0, 0, 0, 0, 0, 0, 0, 0, 0, 0, 0, 0, 0, 0, 0, 0, 0, 0, 0, 0, 0, 0, 0, 0, 0, 0, 0, 0, 0, 0, 0, 0, 0, 0, 0, 0, 0, 0, 0, 0, 0, 0, 0, 0, 0, 0, 0, 0, 0, 0, 0, 0, 0, 0, 0, 0, 0, 0, 0, 0, 0, 0, 0, 0, 0, 0, 0, 0, 0, 0, 0, 0, 0, 0, 0, 0, 0, 0, 0, 0, 0, 0, 0, 0, 0, 0, 0, 0, 0, 0, 0, 0, 1, 1, 1, 1, 1, 1, 1, 1, 1, 1, 1, 1, 1, 1, 1, 1, 1, 1, 1, 1, 1, 1, 1, 1, 1, 1, 1, 1, 1, 1, 1, 1, 1, 1, 1, 1, 1, 1, 1, 1, 1, 1, 1, 1, 1, 1, 1, 1, 1, 1, 1, 1, 1, 1, 1, 1, 1, 1, 1, 1, 1, 1, 1, 1, 1, 1, 1, 1, 1, 1, 1, 1, 1, 1, 1, 1, 1, 1, 1, 1, 1, 1, 1, 1, 1, 1, 1, 1, 1, 1, 1, 1, 1, 1, 1, 1])
me_cube_005.materials.append(mat_material_001)
me_cube_005.materials.append(mat_material_002)
me_cube_005.use_remesh_preserve_volume = False
me_cube_005.use_remesh_preserve_attributes = False
me_cube_005.use_mirror_vertex_groups = False
me_cube_005.update()
me_cube_001 = bpy.data.meshes.new('Cube.001')
me_cube_001.from_pydata([(-1.416, 0.0, -8.107), (-1.182, 1.182, -8.107), (-1.134, 1.0, -9.78), (-1.327, 0.0, -9.673), (-1.902, 0.0, -6.027), (-0.161, 1.476, -10.32), (-1.182, -1.182, -8.107), (-1.623, -1.182, -6.027), (-1.623, 1.182, -6.027), (0.0, 1.745, -8.107), (-1.134, -1.0, -9.78), (0.0, 0.0, -10.06), (-1.623, -1.182, -3.948), (-1.902, 0.0, -3.948), (-1.623, 1.182, -3.948), (0.812, 1.0, -10.85), (0.0, -1.745, -8.107), (-0.2152, -1.745, -6.027), (-0.2152, -1.745, -3.948), (-1.182, -1.182, -1.868), (-1.416, 0.0, -1.868), (-0.2152, 1.745, -3.948), (-0.2152, 1.745, -6.027), (0.5967, 1.462, -8.107), (0.658, 1.408, -8.298), (0.7441, 1.363, -8.324), (0.9109, 1.274, -8.405), (0.9742, 1.248, -8.375), (0.9963, 1.238, -8.367), (1.157, 1.101, -8.189), (-0.161, -1.476, -10.32), (1.005, 0.0, -10.96), (0.03054, -1.584, -4.071), (0.02128, -1.59, -5.909), (0.01488, -1.594, -5.77), (-0.01326, -1.613, -5.09), (0.01488, -1.594, -4.411), (0.0, -1.745, -1.868), (-1.182, 1.182, -1.868), (0.05477, 1.568, -4.083), (0.00585, 1.6, -5.147), (0.04044, 1.577, -5.899), (0.1557, 1.596, -6.577), (0.223, 1.58, -6.916), (0.3458, 1.556, -7.604), (0.354, 1.553, -7.632), (0.3633, 1.551, -7.666), (1.183, -1.155, -8.259), (0.9929, -1.24, -8.327), (0.9528, -1.256, -8.342), (0.8338, -1.304, -8.398), (0.7162, -1.369, -8.335), (0.6528, -1.403, -8.314), (0.5924, -1.464, -8.107), (0.2456, -1.544, -7.356), (0.1843, -1.559, -6.996), (0.06637, -1.591, -6.367), (0.05599, -1.591, -6.257), (0.1786, -1.587, -3.364), (0.05447, -1.589, -3.916), (0.06987, -1.594, -3.813), (0.9277, -1.305, -1.868), (0.2008, -1.582, -3.251), (0.3107, -1.56, -2.636), (0.3398, -1.551, -2.527), (0.3934, -1.531, -2.428), (0.6528, -1.432, -1.938), (0.7417, -1.39, -1.921), (0.0, -1.476, 1.0), (-1.0, -1.0, 1.0), (-1.198, 0.0, 1.0), (-1.0, 1.0, 1.0), (0.0, 1.745, -1.868), (0.2826, 1.513, -2.732), (0.2738, 1.517, -2.766), (0.1916, 1.537, -3.249), (0.07543, 1.569, -3.869), (0.06373, 1.568, -3.993), (0.08577, 1.588, -6.192), (0.123, 1.598, -6.442), (1.545, 0.0, -8.107), (0.812, -1.0, -10.85), (0.4115, -1.516, -7.807), (0.3385, -1.537, -7.688), (0.2747, -1.544, -7.481), (1.0, -1.0, 1.0), (0.9457, -1.296, -1.86), (0.9627, -1.288, -1.868), (1.187, -1.182, -1.868), (0.0, 0.0, 1.0), (0.0, 1.476, 1.0), (1.187, 1.182, -1.868), (1.141, 1.163, -2.228), (0.9944, 1.265, -1.945), (0.9922, 1.266, -1.944), (0.9876, 1.268, -1.942), (0.7546, 1.372, -2.001), (0.658, 1.416, -2.016), (0.4272, 1.482, -2.399), (0.3432, 1.507, -2.535), (1.254, 0.4406, -7.004), (1.25, 0.9315, -8.015), (1.282, 0.6691, -7.685), (1.283, 0.6321, -7.617), (1.284, 0.619, -7.594), (1.257, 0.4603, -7.064), (1.198, 0.0, 1.0), (0.9775, -1.281, -1.874), (0.9903, -1.275, -1.878), (1.07, -1.229, -2.041), (1.0, 1.0, 1.0), (1.771, 0.0, -3.948), (1.376, 0.4511, -4.179), (1.392, 0.5087, -3.811), (1.389, 0.555, -3.615), (1.387, 0.6038, -3.394), (1.354, 0.7291, -3.001), (1.315, 0.8911, -2.476), (1.296, 0.9315, -2.394), (1.172, 1.117, -2.265), (1.386, 0.44, -5.801), (1.771, 0.0, -6.027), (1.337, 0.4168, -6.449), (1.328, -0.8967, -7.605), (1.308, -0.9077, -7.756), (1.281, -0.9562, -7.868), (1.545, 0.0, -1.868), (1.147, -1.166, -2.181), (1.386, 0.4397, -5.793), (1.408, 0.4145, -5.147), (1.386, 0.4397, -4.5), (1.372, -0.4555, -5.794), (1.401, -0.5557, -6.434), (1.398, -0.5901, -6.58), (1.397, -0.6264, -6.744), (1.359, -0.7682, -7.188), (1.158, -1.131, -2.178), (1.215, -0.9562, -2.15), (1.251, -0.6685, -2.512), (1.254, -0.6437, -2.542), (1.25, -0.5997, -2.661), (1.229, -0.4785, -3.066), (1.239, -0.4761, -3.137), (1.336, -0.4483, -3.785), (1.366, -0.4626, -4.185), (1.372, -0.4551, -4.397), (1.396, -0.428, -5.09), (1.372, -0.4551, -5.783), (-0.2467, 0.9315, -5.147), (-0.1287, 0.5954, -3.779), (-0.1859, 0.5703, -5.147), (-0.1859, 0.9315, -3.678), (-0.1287, 0.5954, -6.514), (0.04118, 0.3146, -3.881), (-0.1287, 1.268, -3.779), (0.04118, 0.6204, -2.638), (-0.1859, 0.9315, -6.616), (0.04118, 0.3146, -6.412), (-0.004412, 0.2691, -5.147), (0.1336, 0.407, -3.013), (-0.1859, 1.293, -5.147), (0.04118, 1.243, -2.638), (-0.004412, 0.9315, -2.452), (-0.1287, 1.268, -6.514), (0.04118, 0.6204, -7.656), (0.1336, 0.407, -7.28), (0.2969, 0.08758, -5.147), (0.3219, 0.1448, -3.779), (0.04118, 1.548, -3.881), (0.1336, 1.456, -3.013), (0.2969, 0.9315, -1.714), (0.3219, 0.5954, -1.947), (0.04118, 1.243, -7.656), (-0.004412, 0.9315, -7.841), (0.3219, 0.1448, -6.514), (0.3469, 0.3146, -2.638), (0.04118, 1.548, -6.412), (-0.004412, 1.594, -5.147), (0.3219, 1.268, -1.947), (0.1336, 1.456, -7.28), (0.2969, 0.9315, -8.58), (0.3219, 0.5954, -8.347), (0.3469, 0.3146, -7.656), (0.658, 0.02679, -5.147), (0.658, 0.08758, -3.678), (0.658, 0.9315, -1.467), (0.658, 0.5703, -1.714), (0.3219, 1.268, -8.347), (0.658, 0.08758, -6.616), (0.658, 0.2691, -2.452), (0.658, 1.293, -1.714), (0.3469, 1.548, -7.656), (0.658, 0.9315, -8.827), (0.658, 0.5703, -8.58), (0.658, 0.2691, -7.841), (0.9941, 0.1448, -3.779), (0.9691, 0.3146, -2.638), (0.9941, 0.5954, -1.947), (0.658, 1.293, -8.58), (0.9941, 0.1448, -6.514), (0.9691, 0.3146, -7.656), (1.019, 0.08758, -5.147), (1.019, 0.9315, -1.714), (0.9941, 0.5954, -8.347), (1.275, 0.3146, -3.881), (1.182, 0.407, -3.013), (1.275, 0.6204, -2.638), (1.019, 0.9315, -8.58), (1.275, 0.3146, -6.412), (1.182, 0.407, -7.28), (1.32, 0.2691, -5.147), (1.275, 0.6204, -7.656), (-0.2519, -0.9562, -5.09), (-0.1339, -1.292, -3.723), (-0.1911, -1.317, -5.09), (-0.1911, -0.9562, -3.621), (-0.1339, -1.292, -6.458), (0.036, -1.573, -3.825), (-0.1339, -0.6201, -3.723), (0.036, -1.267, -2.581), (-0.1911, -0.9562, -6.559), (0.036, -1.573, -6.356), (0.1284, -1.481, -2.957), (-0.1911, -0.5951, -5.09), (0.036, -0.6451, -2.581), (-0.00959, -0.9562, -2.396), (-0.1339, -0.6201, -6.458), (0.036, -1.267, -7.599), (0.1284, -1.481, -7.224), (0.036, -0.3394, -3.825), (0.1284, -0.4318, -2.957), (0.2917, -0.9562, -1.658), (0.3167, -1.292, -1.89), (0.036, -0.6451, -7.599), (-0.00959, -0.9562, -7.785), (0.036, -0.3394, -6.356), (-0.00959, -0.2938, -5.09), (0.3167, -0.6201, -1.89), (0.1284, -0.4318, -7.224), (0.2917, -0.9562, -8.523), (0.3167, -1.292, -8.29), (0.2917, -0.1123, -5.09), (0.3167, -0.1695, -3.723), (0.3417, -0.3394, -2.581), (0.6528, -0.9562, -1.41), (0.6528, -1.317, -1.658), (0.3167, -0.6201, -8.29), (0.3167, -0.1695, -6.458), (0.6528, -0.5951, -1.658), (0.3417, -0.3394, -7.599), (0.6528, -0.9562, -8.77), (0.6528, -1.317, -8.523), (0.6528, -0.05154, -5.09), (0.6528, -0.1123, -3.621), (0.6528, -0.2938, -2.396), (0.6528, -0.5951, -8.523), (0.6528, -0.1123, -6.559), (0.989, -0.6201, -1.89), (0.9639, -0.3394, -2.581), (1.014, -0.9562, -1.658), (0.6528, -0.2938, -7.785), (0.989, -0.1695, -3.723), (0.989, -0.6201, -8.29), (0.9639, -0.3394, -7.599), (1.014, -0.9562, -8.523), (0.989, -0.1695, -6.458), (1.014, -0.1123, -5.09), (1.177, -0.4318, -2.957), (1.27, -0.3394, -3.825), (1.27, -0.6451, -7.599), (1.177, -0.4318, -7.224), (1.27, -0.3394, -6.356), (1.315, -0.2938, -5.09)], [], [(1, 2, 3, 0), (0, 3, 10, 6), (5, 11, 3), (4, 0, 6, 7), (8, 1, 0, 4), (9, 5, 2, 1), (12, 13, 4, 7), (13, 14, 8, 4), (15, 28, 29), (11, 30, 10), (7, 6, 16, 17), (5, 15, 31), (18, 12, 7, 17), (14, 21, 22, 8), (22, 9, 1, 8), (30, 16, 6, 10), (32, 18, 17, 33, 34, 35, 36), (19, 12, 18, 37), (20, 13, 12, 19), (38, 14, 13, 20), (14, 38, 72, 21), (21, 39, 40, 41, 22), (22, 42, 43, 44, 45, 46, 23, 9), (15, 29, 80), (16, 30, 81, 47, 48, 49, 50, 51, 52, 53), (33, 17, 16, 54, 55, 56, 57), (11, 31, 81), (58, 18, 32, 59, 60), (61, 37, 18, 58, 62, 63, 64, 65, 66, 67), (68, 69, 19, 37), (69, 70, 20, 19), (70, 71, 38, 20), (72, 73, 74, 75, 76, 77, 39, 21), (22, 41, 78, 79, 42), (54, 16, 53, 82, 83, 84), (88, 85, 68, 37, 61, 86, 87), (68, 89, 70, 69), (89, 90, 71, 70), (71, 90, 72, 38), (72, 91, 92, 93, 94, 95, 96, 97, 98, 99, 73), (80, 29, 101), (47, 81, 31, 80), (88, 126, 106), (88, 87, 107, 108, 109), (85, 106, 89, 68), (106, 110, 90, 89), (120, 121, 80, 100, 122), (121, 123, 124, 125, 47, 80), (88, 109, 127), (106, 126, 91), (110, 91, 72, 90), (111, 112, 113, 114, 115), (112, 111, 121, 120, 128, 129, 130), (121, 131, 132, 133, 134, 135, 123), (126, 88, 127, 136, 137, 138, 139), (126, 141, 142, 143), (111, 144, 145, 146, 147, 131, 121), (151, 149, 150, 148), (149, 153, 158, 150), (151, 148, 160, 154), (149, 151, 162, 155), (156, 148, 150, 152), (152, 150, 158, 157), (153, 149, 155, 159), (154, 161, 162, 151), (156, 163, 160, 148), (152, 164, 173, 156), (157, 165, 164, 152), (158, 153, 167, 166), (154, 160, 177, 168), (162, 170, 171, 155), (155, 171, 175, 159), (163, 156, 173, 172), (158, 166, 174, 157), (157, 174, 182, 165), (175, 167, 153, 159), (163, 176, 177, 160), (168, 169, 161, 154), (162, 161, 178, 170), (161, 169, 74, 73, 99, 178), (172, 179, 176, 163), (173, 164, 181, 180), (164, 165, 182, 181), (166, 167, 184, 183), (167, 175, 189, 184), (40, 39, 77, 168, 177), (76, 75, 169, 168), (170, 185, 186, 171), (171, 186, 189, 175), (166, 183, 188, 174), (174, 188, 194, 182), (78, 41, 40, 177, 176), (43, 42, 79, 176, 179), (77, 76, 168), (75, 74, 169), (170, 178, 190, 185), (99, 98, 190, 178), (187, 172, 173, 180), (191, 179, 172, 187), (180, 181, 193, 192), (181, 182, 194, 193), (184, 195, 201, 183), (79, 78, 176), (44, 43, 179, 191), (98, 97, 190), (186, 185, 202, 197), (189, 186, 197, 196), (180, 192, 198, 187), (187, 198, 24, 23, 46, 191), (188, 183, 201, 199), (194, 188, 199, 200), (195, 184, 189, 196), (45, 44, 191), (95, 94, 185, 190), (97, 96, 190), (193, 203, 207, 192), (194, 200, 203, 193), (46, 45, 191), (96, 95, 190), (94, 93, 202, 185), (27, 26, 198, 192), (25, 24, 198), (200, 199, 208, 209), (210, 201, 195, 204), (204, 195, 196, 205), (202, 93, 92, 119), (117, 206, 197, 202, 118), (206, 205, 196, 197), (28, 27, 192, 207), (26, 25, 198), (203, 211, 102, 101, 207), (200, 209, 211, 203), (210, 208, 199, 201), (130, 129, 210, 204), (114, 113, 204, 205), (119, 118, 202), (117, 116, 206), (115, 114, 205, 206), (129, 128, 208, 210), (122, 100, 105, 209, 208), (113, 112, 130, 204), (116, 115, 206), (101, 29, 207), (103, 102, 211), (105, 104, 211, 209), (128, 120, 122, 208), (104, 103, 211), (215, 213, 214, 212), (213, 217, 36, 35, 214), (215, 212, 223, 218), (213, 215, 225, 219), (220, 212, 214, 216), (216, 214, 35, 34, 221), (218, 224, 225, 215), (219, 222, 217, 213), (220, 226, 223, 212), (221, 228, 227, 216), (59, 32, 36, 217), (62, 58, 60, 217, 222), (218, 223, 236, 229), (224, 218, 229, 230), (225, 231, 232, 219), (219, 232, 64, 63, 222), (226, 220, 234, 233), (234, 220, 216, 227), (34, 33, 57, 221), (56, 55, 228, 221), (60, 59, 217), (63, 62, 222), (226, 235, 236, 223), (225, 224, 237, 231), (224, 230, 243, 237), (234, 227, 240, 239), (227, 228, 84, 83, 240), (57, 56, 221), (55, 54, 84, 228), (235, 226, 233, 238), (236, 241, 242, 229), (229, 242, 243, 230), (65, 64, 232, 245), (234, 239, 246, 233), (233, 246, 249, 238), (236, 235, 247, 241), (235, 238, 249, 247), (231, 237, 248, 244), (237, 243, 254, 248), (245, 232, 231, 244), (66, 65, 245), (239, 240, 251, 250), (83, 82, 251, 240), (242, 253, 254, 243), (244, 107, 87, 86, 245), (67, 66, 245), (239, 250, 255, 246), (246, 255, 260, 249), (251, 82, 53, 52), (241, 247, 256, 252), (247, 249, 260, 256), (253, 242, 241, 252), (248, 257, 259, 244), (254, 258, 257, 248), (108, 107, 244, 259), (245, 86, 61, 67), (50, 49, 250, 251), (52, 51, 251), (253, 252, 266, 261), (254, 253, 261, 258), (259, 136, 127, 109, 108), (255, 250, 264, 262), (260, 255, 262, 263), (51, 50, 251), (49, 48, 264, 250), (256, 265, 266, 252), (260, 263, 265, 256), (139, 138, 259, 257), (258, 267, 140, 139, 257), (137, 136, 259), (264, 48, 47), (258, 261, 268, 267), (138, 137, 259), (262, 264, 125, 124, 269), (263, 262, 269, 270), (264, 47, 125), (265, 271, 272, 266), (263, 270, 271, 265), (272, 268, 261, 266), (142, 141, 140, 267), (146, 145, 268, 272), (143, 142, 267, 268), (124, 123, 135, 269), (134, 133, 270, 269), (147, 146, 272, 271), (133, 132, 271, 270), (145, 144, 143, 268), (135, 134, 269), (132, 131, 147, 271), (207, 29, 28), (91, 126, 116, 117, 118), (126, 111, 115), (111, 126, 143, 144), (92, 91, 118, 119), (141, 126, 139, 140), (116, 126, 115), (110, 106, 91), (85, 88, 106), (100, 80, 101, 102, 103, 104, 105), (30, 11, 81), (31, 15, 80), (11, 5, 31), (3, 11, 10), (5, 9, 23, 24, 25, 26, 27, 28, 15), (2, 5, 3)])
me_cube_001.polygons.foreach_set('use_smooth', [True] * 252)
me_cube_001.materials.append(mat_material)
me_cube_001.use_remesh_preserve_volume = False
me_cube_001.use_remesh_preserve_attributes = False
me_cube_001.use_mirror_vertex_groups = False
me_cube_001.update()
me_cube = bpy.data.meshes.new('Cube')
me_cube.from_pydata([(-1.293, 0.5288, -0.8108), (0.5618, -1.139, 2.603), (1.254, -0.7799, 0.462), (-0.8018, -1.205, 0.4368), (-1.555, 0.7799, 0.462), (-0.7107, 1.2, -0.6446), (-1.555, -0.7799, 0.462), (-1.653, 2.459e-07, 0.48), (1.254, 0.7799, 0.462), (1.352, -4.694e-07, 0.48), (1.219, 0.6855, 2.603), (-1.219, -0.6855, 2.603), (-1.562, 2.693e-07, -0.8211), (-0.5234, 0.8481, -0.8005), (0.9587, 0.4696, 2.881), (-0.9587, -0.4696, 2.881), (-0.4158, 0.8522, 2.881), (-1.314, 7.451e-08, 2.603), (1.219, -0.6855, 2.603), (1.314, -4.843e-07, 2.603), (-1.219, 0.6855, 2.603), (-0.5618, 1.139, 2.603), (0.4158, -0.8522, 2.881), (0.9587, -0.4696, 2.881), (-1.086, -9.065e-08, 2.881), (1.086, -3.39e-07, 2.881), (-0.9587, 0.4696, 2.881), (0.5619, 1.139, 2.603), (-1.293, -0.5288, -0.8108), (1.293, -0.5288, -0.8108), (0.7107, 1.2, -0.6446), (0.5007, -1.205, 0.4368), (-0.5619, -1.139, 2.603), (0.5234, -0.8481, -0.8005), (-0.4158, -0.8522, 2.881), (0.4158, 0.8522, 2.881), (-0.3827, -0.3457, -0.6544), (-0.3827, 0.3457, -0.6544), (-0.4552, 1.585e-07, -0.6549), (0.4552, 6.694e-08, -0.6549), (0.3827, 0.3457, -0.6544), (0.3827, -0.3457, -0.6544), (1.293, 0.5288, -0.8108), (0.5234, 0.8481, -0.8005), (1.562, -3.95e-08, -0.8211), (-0.5234, -0.8481, -0.8005), (0.7107, -1.2, -0.6446), (0.5007, 1.205, 0.4368), (2.088, -2.251e-07, -0.6446), (1.736, 0.7811, -0.6446), (-2.088, 3.268e-07, -0.6446), (-1.736, -0.7811, -0.6446), (-0.8018, 1.205, 0.4368), (-1.736, 0.7811, -0.6446), (-0.7107, -1.2, -0.6446), (1.736, -0.7811, -0.6446), (1.671, -0.7011, -0.8477), (-0.6717, 1.101, -0.8327), (1.017, 1.077, 0.4483), (-0.6717, -1.101, -0.8327), (1.017, -1.077, 0.4483), (-1.671, 0.7011, -0.8477), (-1.318, -1.077, 0.4483), (-1.318, 1.077, 0.4483), (1.087, -0.6367, 2.4), (-0.4705, 0.9921, 2.4), (-0.4705, -0.9921, 2.4), (-1.017, 0.6367, 2.4), (1.671, 0.7011, -0.8477), (2.027, -1.171e-07, -0.8624), (-1.671, -0.7011, -0.8477), (-2.027, 3.167e-07, -0.8624), (1.087, 0.6367, 2.4), (1.128, -4.904e-07, 2.4), (-1.017, -0.6367, 2.4), (-1.058, 1.367e-07, 2.4), (-1.965, -0.4067, -0.6446), (-1.965, 0.4067, -0.6446), (1.965, 0.4067, -0.6446), (1.965, -0.4067, -0.6446), (-1.29, -0.295, 2.603), (-1.007, -1.018, 2.603), (-0.9864, 0.7295, -0.8052), (2.625e-07, 0.8889, -0.7986), (1.263, -0.641, 2.673), (-0.5563, 1.137, 2.673), (-0.5563, -1.137, 2.673), (-1.263, 0.641, 2.673), (1.263, 0.641, 2.673), (1.414, -4.07e-07, 2.673), (-1.263, -0.641, 2.673), (-1.414, -1.894e-08, 2.673), (1.007, 1.018, 2.603), (1.29, 0.295, 2.603), (1.007, -1.018, 2.603), (-1.29, 0.295, 2.603), (1.29, -0.295, 2.603), (-1.007, 1.018, 2.603), (0.9183, -0.1577, 2.95), (0.6555, 0.6423, 2.95), (-0.6555, 0.6423, 2.95), (-0.6555, -0.6423, 2.95), (-0.9183, -0.1577, 2.95), (0.9183, 0.1577, 2.95), (0.6555, -0.6423, 2.95), (-0.9183, 0.1577, 2.95), (0.6717, 1.101, -0.8327), (0.6717, -1.101, -0.8327), (0.5408, 0.9921, 2.4), (0.5408, -0.9921, 2.4), (-0.9864, -0.7295, -0.8052), (-1.474, -0.2733, -0.8164), (0.5563, 1.137, 2.673), (0.5563, -1.137, 2.673), (2.98e-07, 1.147, 2.603), (1.474, -0.2733, -0.8164), (0.9864, -0.7295, -0.8052), (-0.1505, 1.227, 0.432), (-2.099e-07, -1.236, -0.6446), (-5.811e-07, -1.147, 2.603), (-3.819e-08, -0.8889, -0.7986), (-4.023e-07, -0.7534, 2.95), (1.639e-07, 0.7534, 2.95), (0.8038, -0.3762, -0.6936), (-0.3878, 0.5619, -0.6919), (-0.3878, -0.5619, -0.6919), (-0.8038, 0.3762, -0.6936), (0.8038, 0.3762, -0.6936), (0.9584, 1.773e-08, -0.6959), (-0.8038, -0.3762, -0.6936), (-0.9584, 2.092e-07, -0.6959), (-0.4324, 0.1687, -0.6547), (-0.4324, -0.1687, -0.6547), (0.3878, 0.5619, -0.6919), (0.3878, -0.5619, -0.6919), (0.4324, 0.1687, -0.6547), (0.4324, -0.1687, -0.6547), (1.159e-07, 1.125e-07, -0.6549), (1.737e-07, 0.3605, -0.6544), (5.97e-08, -0.3605, -0.6544), (-1.474, 0.2733, -0.8164), (1.474, 0.2733, -0.8164), (0.9864, 0.7295, -0.8052), (1.339, 1.062, -0.6446), (1.339, -1.062, -0.6446), (-1.339, -1.062, -0.6446), (-1.339, 1.062, -0.6446), (-1.629, -0.3929, 0.4755), (-1.629, 0.3929, 0.4755), (1.327, 0.3929, 0.4755), (1.327, -0.3929, 0.4755), (3.292e-07, 1.236, -0.6446), (-0.1505, -1.227, 0.432), (0.6873, -1.209, -0.1026), (0.6873, 1.209, -0.1026), (1.872, -3.535e-07, -0.03016), (1.605, 0.7939, -0.06975), (-1.872, 3.025e-07, -0.03016), (-1.605, -0.7939, -0.06975), (-0.6873, 1.209, -0.1026), (-1.605, 0.7939, -0.06975), (-0.6873, -1.209, -0.1026), (1.605, -0.7939, -0.06975), (1.273, 0.9591, -0.8398), (1.273, -0.9591, -0.8398), (-1.273, -0.9591, -0.8398), (-1.273, 0.9591, -0.8398), (0.9303, 0.8956, 2.4), (0.9303, -0.8956, 2.4), (-0.86, -0.8956, 2.4), (-0.86, 0.8956, 2.4), (1.907, 0.3642, -0.8557), (1.907, -0.3642, -0.8557), (-1.907, -0.3642, -0.8557), (-1.907, 0.3642, -0.8557), (1.118, 0.3075, 2.4), (1.118, -0.3075, 2.4), (-1.047, -0.3075, 2.4), (-1.047, 0.3075, 2.4), (1.343, -0.2416, 2.69), (0.9852, -0.9748, 2.69), (0.9852, 0.9748, 2.69), (-0.9852, 0.9748, 2.69), (-0.9852, -0.9748, 2.69), (-1.343, 0.2416, 2.69), (1.343, 0.2416, 2.69), (-1.343, -0.2416, 2.69), (-1.296e-07, -2.164e-07, 3.297), (3.07e-07, 1.145, -0.8296), (-1.015e-07, -1.145, -0.8296), (0.03514, 0.9998, 2.4), (0.03514, -0.9998, 2.4), (3.019e-07, 1.122, 2.69), (-5.543e-07, -1.122, 2.69), (0.9093, -0.1908, -0.6948), (0.7231, -0.5498, -0.7221), (2.158e-07, 0.5907, -0.6916), (-0.7231, 0.5498, -0.7221), (2.48e-08, -0.5907, -0.6916), (-0.7231, -0.5498, -0.7221), (-0.9093, 0.1908, -0.6948), (0.7231, 0.5498, -0.7221), (0.9093, 0.1908, -0.6948), (-0.9093, -0.1908, -0.6948), (1.513e-07, 0.1724, -0.6546), (8.834e-08, -0.1724, -0.6546), (1.272, 1.08, -0.08734), (1.272, -1.08, -0.08734), (-1.272, -1.08, -0.08734), (-1.272, 1.08, -0.08734), (-1.776, -0.4111, -0.04925), (-1.776, 0.4111, -0.04925), (1.776, 0.4111, -0.04925), (1.776, -0.4111, -0.04925), (3.039e-07, 1.237, -0.1092), (-3.209e-07, -1.237, -0.1092)], [], [(0, 140, 174, 61), (0, 61, 166, 82), (0, 82, 197, 126), (0, 126, 200, 140), (1, 119, 191, 109), (1, 109, 168, 94), (1, 94, 180, 113), (1, 113, 193, 119), (2, 162, 213, 150), (2, 150, 176, 64), (2, 64, 168, 60), (2, 60, 207, 162), (3, 161, 215, 152), (3, 152, 191, 66), (3, 66, 169, 62), (3, 62, 208, 161), (4, 160, 211, 148), (4, 148, 178, 67), (4, 67, 170, 63), (4, 63, 209, 160), (5, 159, 214, 151), (5, 151, 188, 57), (5, 57, 166, 146), (5, 146, 209, 159), (6, 158, 208, 62), (6, 62, 169, 74), (6, 74, 177, 147), (6, 147, 210, 158), (7, 157, 210, 147), (7, 147, 177, 75), (7, 75, 178, 148), (7, 148, 211, 157), (8, 156, 206, 58), (8, 58, 167, 72), (8, 72, 175, 149), (8, 149, 212, 156), (9, 155, 212, 149), (9, 149, 175, 73), (9, 73, 176, 150), (9, 150, 213, 155), (10, 93, 175, 72), (10, 72, 167, 92), (10, 92, 181, 88), (10, 88, 185, 93), (11, 80, 177, 74), (11, 74, 169, 81), (11, 81, 183, 90), (11, 90, 186, 80), (12, 111, 173, 71), (12, 71, 174, 140), (12, 140, 200, 130), (12, 130, 203, 111), (13, 82, 166, 57), (13, 57, 188, 83), (13, 83, 196, 124), (13, 124, 197, 82), (14, 103, 185, 88), (14, 88, 181, 99), (14, 99, 187, 103), (15, 102, 186, 90), (15, 90, 183, 101), (15, 101, 187, 102), (16, 122, 192, 85), (16, 85, 182, 100), (16, 100, 187, 122), (17, 95, 178, 75), (17, 75, 177, 80), (17, 80, 186, 91), (17, 91, 184, 95), (18, 94, 168, 64), (18, 64, 176, 96), (18, 96, 179, 84), (18, 84, 180, 94), (19, 96, 176, 73), (19, 73, 175, 93), (19, 93, 185, 89), (19, 89, 179, 96), (20, 97, 170, 67), (20, 67, 178, 95), (20, 95, 184, 87), (20, 87, 182, 97), (21, 114, 190, 65), (21, 65, 170, 97), (21, 97, 182, 85), (21, 85, 192, 114), (22, 121, 193, 113), (22, 113, 180, 104), (22, 104, 187, 121), (23, 104, 180, 84), (23, 84, 179, 98), (23, 98, 187, 104), (24, 105, 184, 91), (24, 91, 186, 102), (24, 102, 187, 105), (25, 98, 179, 89), (25, 89, 185, 103), (25, 103, 187, 98), (26, 100, 182, 87), (26, 87, 184, 105), (26, 105, 187, 100), (27, 92, 167, 108), (27, 108, 190, 114), (27, 114, 192, 112), (27, 112, 181, 92), (28, 110, 165, 70), (28, 70, 173, 111), (28, 111, 203, 129), (28, 129, 199, 110), (29, 115, 172, 56), (29, 56, 164, 116), (29, 116, 195, 123), (29, 123, 194, 115), (30, 154, 206, 143), (30, 143, 163, 106), (30, 106, 188, 151), (30, 151, 214, 154), (31, 153, 207, 60), (31, 60, 168, 109), (31, 109, 191, 152), (31, 152, 215, 153), (32, 81, 169, 66), (32, 66, 191, 119), (32, 119, 193, 86), (32, 86, 183, 81), (33, 116, 164, 107), (33, 107, 189, 120), (33, 120, 198, 134), (33, 134, 195, 116), (34, 101, 183, 86), (34, 86, 193, 121), (34, 121, 187, 101), (35, 99, 181, 112), (35, 112, 192, 122), (35, 122, 187, 99), (36, 132, 205, 139), (36, 139, 198, 125), (36, 125, 199, 129), (36, 129, 203, 132), (37, 124, 196, 138), (37, 138, 204, 131), (37, 131, 200, 126), (37, 126, 197, 124), (38, 131, 204, 137), (38, 137, 205, 132), (38, 132, 203, 130), (38, 130, 200, 131), (39, 135, 202, 128), (39, 128, 194, 136), (39, 136, 205, 137), (39, 137, 204, 135), (40, 133, 201, 127), (40, 127, 202, 135), (40, 135, 204, 138), (40, 138, 196, 133), (41, 136, 194, 123), (41, 123, 195, 134), (41, 134, 198, 139), (41, 139, 205, 136), (42, 142, 163, 68), (42, 68, 171, 141), (42, 141, 202, 127), (42, 127, 201, 142), (43, 83, 188, 106), (43, 106, 163, 142), (43, 142, 201, 133), (43, 133, 196, 83), (44, 141, 171, 69), (44, 69, 172, 115), (44, 115, 194, 128), (44, 128, 202, 141), (45, 120, 189, 59), (45, 59, 165, 110), (45, 110, 199, 125), (45, 125, 198, 120), (46, 107, 164, 144), (46, 144, 207, 153), (46, 153, 215, 118), (46, 118, 189, 107), (47, 108, 167, 58), (47, 58, 206, 154), (47, 154, 214, 117), (47, 117, 190, 108), (48, 69, 171, 78), (48, 78, 212, 155), (48, 155, 213, 79), (48, 79, 172, 69), (49, 68, 163, 143), (49, 143, 206, 156), (49, 156, 212, 78), (49, 78, 171, 68), (50, 71, 173, 76), (50, 76, 210, 157), (50, 157, 211, 77), (50, 77, 174, 71), (51, 70, 165, 145), (51, 145, 208, 158), (51, 158, 210, 76), (51, 76, 173, 70), (52, 65, 190, 117), (52, 117, 214, 159), (52, 159, 209, 63), (52, 63, 170, 65), (53, 61, 174, 77), (53, 77, 211, 160), (53, 160, 209, 146), (53, 146, 166, 61), (54, 59, 189, 118), (54, 118, 215, 161), (54, 161, 208, 145), (54, 145, 165, 59), (55, 56, 172, 79), (55, 79, 213, 162), (55, 162, 207, 144), (55, 144, 164, 56)])
me_cube.polygons.foreach_set('use_smooth', [True] * 214)
me_cube.materials.append(mat_material)
me_cube.use_remesh_preserve_volume = False
me_cube.use_remesh_preserve_attributes = False
me_cube.use_mirror_vertex_groups = False
me_cube.update()
arm_armature = bpy.data.armatures.new('Armature')  # bones are not reproduced

# ---- objects
ob_armature = bpy.data.objects.new('Armature', arm_armature)
ob_cube_006 = bpy.data.objects.new('Cube.006', me_cube_009)
ob_cube_005 = bpy.data.objects.new('Cube.005', me_cube_010)
ob_cube_003 = bpy.data.objects.new('Cube.003', me_cube_007)
ob_cube_002 = bpy.data.objects.new('Cube.002', me_cube_006)
ob_cube_004 = bpy.data.objects.new('Cube.004', me_cube_005)
ob_cube_001 = bpy.data.objects.new('Cube.001', me_cube_001)
ob_cube = bpy.data.objects.new('Cube', me_cube)

# ---- transforms, parenting, visibility, modifiers, constraints
ob_armature.location = (-0.4954, 0.1988, 13.42)
ob_armature.rotation_euler = (-3.162, -0.0, 0.0)
ob_armature.scale = (4.221, 4.221, 4.221)
ob_armature.lineart.crease_threshold = 0.0
ob_cube_006.parent = ob_armature
ob_cube_006.matrix_parent_inverse = Matrix(((0.2369, 0.0, 0.0, 0.1174), (0.0, -0.2368, 0.004932, -0.01909), (0.0, -0.004932, -0.2368, 3.179), (0.0, 0.0, 0.0, 1.0)))
ob_cube_006.location = (-0.535, 0.6497, 0.9785)
ob_cube_006.scale = (0.205, 0.205, 0.3514)
ob_cube_006.lineart.crease_threshold = 0.0
_vg = ob_cube_006.vertex_groups.new(name='Bone')
for _i, _w in zip([14, 58, 59, 60, 61, 107, 108], [0.07122, 0.03927, 0.09284, 0.03879, 0.02121, 0.03583, 0.03585]): _vg.add([_i], _w, 'REPLACE')
_vg = ob_cube_006.vertex_groups.new(name='Bone.002')
for _i, _w in zip([10, 14, 15, 16, 17, 50, 51, 52, 53, 58, 59, 60, 61, 62, 63, 64, 65, 102, 103, 104, 105, 106, 107, 108, 109], [0.9998, 0.9288, 1.0, 1.001, 0.9996, 0.995, 0.991, 0.9884, 0.9917, 0.9554, 0.9072, 0.9556, 0.9644, 0.9998, 1.0, 0.9996, 0.9999, 0.9937, 0.9931, 0.9887, 0.9891, 0.9777, 0.9571, 0.9571, 0.9777]): _vg.add([_i], _w, 'REPLACE')
_vg = ob_cube_006.vertex_groups.new(name='Bone.004')
for _i, _w in zip([6, 11, 12, 13, 54, 55, 56, 57], [0.9743, 0.9889, 0.9815, 0.98, 0.9749, 0.9759, 0.986, 0.9847]): _vg.add([_i], _w, 'REPLACE')
_vg = ob_cube_006.vertex_groups.new(name='Bone.006')
for _i, _w in zip([5, 7, 8, 9, 42, 43, 44, 45, 46, 47, 48, 49, 98, 99, 100, 101], [0.9894, 0.9955, 0.9924, 0.9918, 0.9945, 0.9902, 0.9874, 0.9909, 0.9897, 0.9901, 0.9943, 0.9938, 0.9931, 0.9925, 0.9877, 0.9881]): _vg.add([_i], _w, 'REPLACE')
_vg = ob_cube_006.vertex_groups.new(name='Bone.008')
for _i, _w in zip([0, 1, 2, 3, 26, 27, 28, 29, 30, 31, 32, 34, 35, 36, 37, 38, 39, 40, 41, 82, 83, 84, 85, 86, 87, 88, 89, 91, 93, 94, 95, 96, 97, 118, 119, 120, 121], [0.1244, 0.1705, 0.1947, 0.1632, 0.9981, 0.9966, 0.9978, 0.9994, 0.9989, 0.9956, 0.1505, 0.9918, 0.1946, 0.01164, 0.9895, 0.1907, 0.02487, 0.9925, 0.007409, 0.1442, 0.9987, 0.9967, 0.9969, 0.8993, 0.8667, 0.8918, 0.9397, 0.9944, 0.9938, 0.01795, 0.9901, 0.02075, 0.9897, 0.9241, 0.917, 0.8694, 0.8735]): _vg.add([_i], _w, 'REPLACE')
_vg = ob_cube_006.vertex_groups.new(name='Bone.010')
for _i, _w in zip([0, 1, 2, 3, 4, 18, 19, 20, 21, 22, 23, 24, 25, 32, 33, 35, 36, 38, 39, 41, 66, 67, 68, 69, 70, 71, 72, 73, 74, 75, 76, 77, 78, 79, 80, 81, 82, 86, 87, 88, 89, 90, 92, 94, 96, 110, 111, 112, 113, 114, 115, 116, 117, 118, 119, 120, 121], [0.8756, 0.8295, 0.8053, 0.8368, 0.9878, 0.9987, 0.9826, 0.9925, 0.9867, 1.0, 0.9996, 0.9987, 0.9986, 0.8495, 0.9823, 0.8054, 0.9692, 0.8093, 0.9626, 0.9713, 0.9968, 0.9929, 0.9916, 0.9935, 0.9901, 0.9841, 0.9833, 0.9892, 0.9999, 0.9999, 0.9999, 0.9999, 0.9984, 0.9983, 0.999, 0.9991, 0.8558, 0.1007, 0.1333, 0.1082, 0.06035, 0.9784, 0.9768, 0.966, 0.9646, 0.9944, 0.9949, 0.9914, 0.9919, 0.9999, 0.9999, 0.9997, 0.9997, 0.07592, 0.08302, 0.1306, 0.1265]): _vg.add([_i], _w, 'REPLACE')
_vg = ob_cube_006.vertex_groups.new(name='Bone.003')
_vg = ob_cube_006.vertex_groups.new(name='Bone.005')
_vg = ob_cube_006.vertex_groups.new(name='Bone.007')
_vg = ob_cube_006.vertex_groups.new(name='Bone.009')
_vg = ob_cube_006.vertex_groups.new(name='Bone.011')
_m = ob_cube_006.modifiers.new('Armature', 'ARMATURE')
_m.object = ob_armature
ob_cube_005.parent = ob_armature
ob_cube_005.matrix_parent_inverse = Matrix(((0.2369, 0.0, 0.0, 0.1174), (0.0, -0.2368, 0.004932, -0.01909), (0.0, -0.004932, -0.2368, 3.179), (0.0, 0.0, 0.0, 1.0)))
ob_cube_005.location = (-0.535, -0.5409, 0.9785)
ob_cube_005.scale = (0.205, 0.205, 0.3514)
ob_cube_005.lineart.crease_threshold = 0.0
_vg = ob_cube_005.vertex_groups.new(name='Bone')
for _i, _w in zip([14, 58, 59, 60, 61, 106, 107, 108, 109], [0.1626, 0.1467, 0.09575, 0.09856, 0.1641, 0.1019, 0.07621, 0.05766, 0.08336]): _vg.add([_i], _w, 'REPLACE')
_vg = ob_cube_005.vertex_groups.new(name='Bone.002')
_vg = ob_cube_005.vertex_groups.new(name='Bone.004')
_vg = ob_cube_005.vertex_groups.new(name='Bone.006')
_vg = ob_cube_005.vertex_groups.new(name='Bone.008')
_vg = ob_cube_005.vertex_groups.new(name='Bone.010')
_vg = ob_cube_005.vertex_groups.new(name='Bone.003')
for _i, _w in zip([10, 14, 15, 16, 17, 50, 51, 52, 53, 58, 59, 60, 61, 62, 63, 64, 65, 102, 103, 104, 105, 106, 107, 108, 109], [1.0, 0.8375, 1.001, 0.9996, 0.9992, 0.9949, 0.9924, 0.9884, 0.9901, 0.8533, 0.9043, 0.9014, 0.8359, 0.9997, 0.9996, 0.9994, 0.9992, 0.9924, 0.9943, 0.9896, 0.9882, 0.8981, 0.9238, 0.9423, 0.9166]): _vg.add([_i], _w, 'REPLACE')
_vg = ob_cube_005.vertex_groups.new(name='Bone.005')
for _i, _w in zip([6, 11, 12, 13, 54, 55, 56, 57], [0.9742, 0.9887, 0.9781, 0.9832, 0.9768, 0.9737, 0.9832, 0.9874]): _vg.add([_i], _w, 'REPLACE')
_vg = ob_cube_005.vertex_groups.new(name='Bone.007')
for _i, _w in zip([5, 7, 8, 9, 42, 43, 44, 45, 46, 47, 48, 49, 98, 99, 100, 101], [0.9894, 0.9954, 0.991, 0.9931, 0.9945, 0.9918, 0.9873, 0.9892, 0.9905, 0.9892, 0.9931, 0.9949, 0.9917, 0.9938, 0.9886, 0.9871]): _vg.add([_i], _w, 'REPLACE')
_vg = ob_cube_005.vertex_groups.new(name='Bone.009')
for _i, _w in zip([0, 1, 2, 3, 26, 27, 28, 29, 30, 31, 32, 34, 35, 36, 37, 38, 39, 40, 41, 82, 83, 84, 85, 86, 87, 88, 89, 90, 91, 93, 94, 95, 96, 97, 118, 119, 120, 121], [0.1252, 0.1544, 0.1951, 0.1787, 0.9974, 0.9965, 0.9984, 0.9993, 0.9984, 0.9955, 0.137, 0.9932, 0.1864, 0.002606, 0.9894, 0.1992, 0.02512, 0.9911, 0.01664, 0.1578, 0.9992, 0.9971, 0.9964, 0.8831, 0.866, 0.9079, 0.9383, 0.00053, 0.9932, 0.9949, 0.02416, 0.9892, 0.01487, 0.9905, 0.9085, 0.932, 0.8778, 0.8642]): _vg.add([_i], _w, 'REPLACE')
_vg = ob_cube_005.vertex_groups.new(name='Bone.011')
for _i, _w in zip([0, 1, 2, 3, 4, 18, 19, 20, 21, 22, 23, 24, 25, 32, 33, 35, 36, 38, 39, 41, 66, 67, 68, 69, 70, 71, 72, 73, 74, 75, 76, 77, 78, 79, 80, 81, 82, 86, 87, 88, 89, 90, 92, 94, 96, 110, 111, 112, 113, 114, 115, 116, 117, 118, 119, 120, 121], [0.8748, 0.8456, 0.8049, 0.8213, 0.9854, 0.9986, 0.9825, 0.9924, 0.9889, 0.9999, 0.9996, 0.9984, 0.9989, 0.863, 0.9822, 0.8136, 0.9737, 0.8008, 0.9624, 0.9667, 0.9968, 0.9941, 0.9916, 0.9921, 0.9882, 0.9823, 0.985, 0.991, 0.9999, 0.9999, 0.9998, 0.9999, 0.9981, 0.9986, 0.9992, 0.9988, 0.8422, 0.1169, 0.134, 0.09211, 0.06166, 0.9747, 0.9803, 0.9629, 0.9676, 0.9955, 0.9938, 0.9925, 0.9908, 0.9999, 0.9998, 0.9997, 0.9997, 0.09155, 0.06801, 0.1222, 0.1358]): _vg.add([_i], _w, 'REPLACE')
_m = ob_cube_005.modifiers.new('Armature', 'ARMATURE')
_m.object = ob_armature
ob_cube_003.parent = ob_armature
ob_cube_003.matrix_parent_inverse = Matrix(((0.2369, -5.646e-08, 9.313e-10, 0.1174), (5.89e-15, -0.005439, -0.2368, 2.272), (5.648e-08, 0.2368, -0.005439, 0.0504), (0.0, 0.0, 0.0, 1.0)))
ob_cube_003.location = (-0.2478, -0.06235, 8.582)
ob_cube_003.rotation_euler = (0.03479, 0.2343, 0.03831)
ob_cube_003.scale = (1.489, 1.521, 0.2569)
ob_cube_003.lineart.crease_threshold = 0.0
ob_cube_002.parent = ob_armature
ob_cube_002.matrix_parent_inverse = Matrix(((0.2369, -5.646e-08, 9.313e-10, 0.1174), (5.89e-15, -0.005439, -0.2368, 2.272), (5.648e-08, 0.2368, -0.005439, 0.0504), (0.0, 0.0, 0.0, 1.0)))
ob_cube_002.location = (0.7262, -0.9841, 11.29)
ob_cube_002.rotation_euler = (-0.02818, -0.1143, -1.389)
ob_cube_002.scale = (0.6308, 0.6308, 1.103)
ob_cube_002.lineart.crease_threshold = 0.0
ob_cube_004.parent = ob_armature
ob_cube_004.matrix_parent_inverse = Matrix(((0.2369, -5.646e-08, 9.313e-10, 0.1174), (5.89e-15, -0.005439, -0.2368, 2.272), (5.648e-08, 0.2368, -0.005439, 0.0504), (0.0, 0.0, 0.0, 1.0)))
ob_cube_004.location = (0.7262, 0.9413, 11.29)
ob_cube_004.rotation_euler = (0.1012, -0.006187, -0.01346)
ob_cube_004.scale = (0.6308, 0.6308, 1.103)
ob_cube_004.lineart.crease_threshold = 0.0
ob_cube_001.parent = ob_armature
ob_cube_001.matrix_parent_inverse = Matrix(((0.2369, -5.646e-08, 9.313e-10, 0.1174), (5.89e-15, -0.005439, -0.2368, 2.272), (5.648e-08, 0.2368, -0.005439, 0.0504), (0.0, 0.0, 0.0, 1.0)))
ob_cube_001.location = (0.01143, -0.003922, 13.39)
ob_cube_001.scale = (0.8956, 0.8956, 0.3849)
ob_cube_001.lineart.crease_threshold = 0.0
ob_cube.parent = ob_armature
ob_cube.matrix_parent_inverse = Matrix(((0.2369, -5.646e-08, 9.313e-10, 0.1174), (5.89e-15, -0.005439, -0.2368, 2.272), (5.648e-08, 0.2368, -0.005439, 0.0504), (0.0, 0.0, 0.0, 1.0)))
ob_cube.location = (-0.1346, 0.0, 14.18)
ob_cube.rotation_euler = (0.0, -0.1266, 0.0)
ob_cube.scale = (0.7488, 1.305, 1.309)
ob_cube.lock_rotations_4d = False
ob_cube.empty_display_type = 'ARROWS'
ob_cube.lineart.crease_threshold = 0.0

# ---- collection membership
col_collection_1.objects.link(ob_armature)
col_collection_1.objects.link(ob_cube_006)
col_collection_1.objects.link(ob_cube_005)
col_collection_1.objects.link(ob_cube_003)
col_collection_1.objects.link(ob_cube_002)
col_collection_1.objects.link(ob_cube_004)
col_collection_1.objects.link(ob_cube_001)
col_collection_1.objects.link(ob_cube)

# ---- scene / render settings (as saved in the file)
scene.frame_start = 1; scene.frame_end = 200; scene.frame_set(147)
scene.render.engine = 'BLENDER_EEVEE_NEXT'
scene.render.resolution_percentage = 50
scene.render.dither_intensity = 0.0
scene.cycles.use_denoising = False
scene.cycles.samples = 128
scene.cycles.sampling_pattern = 'TABULATED_SOBOL'
scene.cycles.light_sampling_threshold = 0.0
scene.cycles.use_adaptive_sampling = False
scene.cycles.use_light_tree = False
scene.cycles.blur_glossy = 0.0
scene.cycles.sample_clamp_indirect = 0.0
scene.view_settings.view_transform = 'Standard'
bpy.context.view_layer.update()

# ---- added for rendering (the .blend has no active camera and no usable light): camera, sun
cam_auto = bpy.data.cameras.new('AutoCamera')
cam_auto.lens = 50.0
cam_auto.sensor_width = 36.0
cam_auto.clip_end = 1000.0
ob_auto_camera = bpy.data.objects.new('AutoCamera', cam_auto)
scene.collection.objects.link(ob_auto_camera)
ob_auto_camera.location = (15.3048, -20.3417, 24.5689)
ob_auto_camera.rotation_euler = (1.09748, -7.21219e-08, 0.694738)
scene.camera = ob_auto_camera
light_auto_sun = bpy.data.lights.new('AutoSun', 'SUN')
light_auto_sun.energy = 3.0
light_auto_sun.angle = 0.0523599
ob_auto_sun = bpy.data.objects.new('AutoSun', light_auto_sun)
scene.collection.objects.link(ob_auto_sun)
ob_auto_sun.rotation_euler = (0.872665, 0.174533, 0.523599)
bpy.context.view_layer.update()
